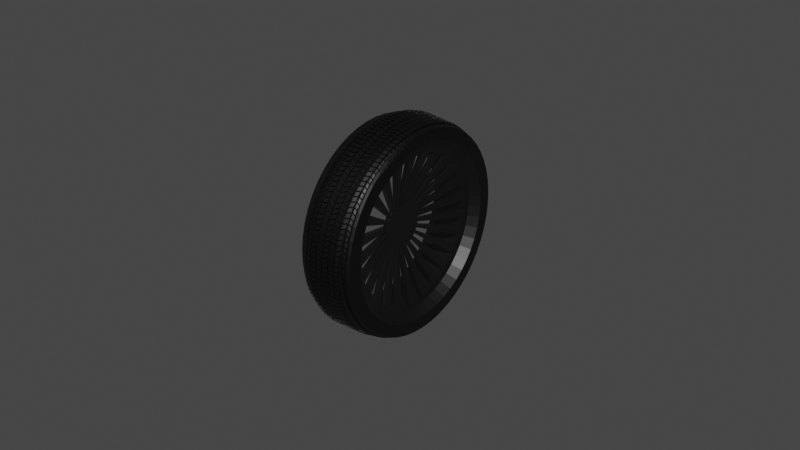 # Source: wheelBlackEdition.blend  (saved by Blender 3.5.10; exported with 4.5.12 LTS)
import bpy
from mathutils import Matrix  # noqa: F401  (used for matrix-valued properties, if any)

bpy.ops.wm.read_factory_settings(use_empty=True)
scene = bpy.context.scene
scene.name = 'Scene'

# ---- collections
col_collection = bpy.data.collections.new('Collection'); scene.collection.children.link(col_collection)

# ---- materials (node trees are filled in below, after node groups)
mat_material = bpy.data.materials.new('Material')
mat_material.alpha_threshold = 0.0
mat_material.use_transparent_shadow = False
mat_material.roughness = 0.5
mat_material.line_color = (0.0, 0.0, 0.0, 1.0)
mat_material_001 = bpy.data.materials.new('Material.001')
mat_material_001.use_transparent_shadow = False

# ---- node groups
ng_auto_smooth = bpy.data.node_groups.new('Auto Smooth', 'GeometryNodeTree')
_s = ng_auto_smooth.interface.new_socket(name='Geometry', in_out='OUTPUT', socket_type='NodeSocketGeometry')
_s = ng_auto_smooth.interface.new_socket(name='Geometry', in_out='INPUT', socket_type='NodeSocketGeometry')
_s = ng_auto_smooth.interface.new_socket(name='Angle', in_out='INPUT', socket_type='NodeSocketFloat')
_s.subtype = 'ANGLE'
_s.min_value = 0.0
_s.max_value = 3.142
ng_auto_smooth.is_modifier = True
_N = ng_auto_smooth.nodes; _L = ng_auto_smooth.links
n0 = _N.new('NodeGroupOutput'); n0.name = 'Group Output'; n0.location = (480, -100)
n1 = _N.new('NodeGroupInput'); n1.name = 'Group Input'; n1.location = (-420, -300)
n2 = _N.new('NodeGroupInput'); n2.name = 'Group Input.001'; n2.location = (-60, -100)
n3 = _N.new('GeometryNodeSetShadeSmooth'); n3.name = 'Set Shade Smooth'; n3.location = (120, -100)
n3.domain = 'EDGE'
n4 = _N.new('GeometryNodeSetShadeSmooth'); n4.name = 'Set Shade Smooth.001'; n4.location = (300, -100)
n5 = _N.new('GeometryNodeInputMeshEdgeAngle'); n5.name = 'Edge Angle'; n5.location = (-420, -220)
n6 = _N.new('GeometryNodeInputEdgeSmooth'); n6.name = 'Is Edge Smooth'; n6.location = (-60, -160)
n7 = _N.new('GeometryNodeInputShadeSmooth'); n7.name = 'Is Face Smooth'; n7.location = (-240, -340)
n8 = _N.new('FunctionNodeBooleanMath'); n8.name = 'Boolean Math'; n8.location = (-60, -220)
n9 = _N.new('FunctionNodeCompare'); n9.name = 'Compare'; n9.location = (-240, -180)
n9.operation = 'LESS_EQUAL'
_L.new(n5.outputs[0], n9.inputs[0])
_L.new(n4.outputs[0], n0.inputs[0])
_L.new(n1.outputs[1], n9.inputs[1])
_L.new(n9.outputs[0], n8.inputs[0])
_L.new(n7.outputs[0], n8.inputs[1])
_L.new(n2.outputs[0], n3.inputs[0])
_L.new(n6.outputs[0], n3.inputs[1])
_L.new(n3.outputs[0], n4.inputs[0])
_L.new(n8.outputs[0], n3.inputs[2])
n0.is_active_output = True

# ---- material node trees
mat_material.use_nodes = True; mat_material.node_tree.nodes.clear()
_N = mat_material.node_tree.nodes; _L = mat_material.node_tree.links
n0 = _N.new('ShaderNodeOutputMaterial'); n0.name = 'Material Output'; n0.location = (300, 300)
n1 = _N.new('ShaderNodeBsdfPrincipled'); n1.name = 'Principled BSDF'; n1.location = (10, 300)
n1.distribution = 'GGX'
n1.subsurface_method = 'RANDOM_WALK_SKIN'
n1.inputs[0].default_value = (0.0, 0.0, 0.0, 1.0)
n1.inputs[3].default_value = 1.45
n1.inputs[27].default_value = (0.0, 0.0, 0.0, 1.0)
n1.inputs[28].default_value = 1.0
_L.new(n1.outputs[0], n0.inputs[0])
n0.is_active_output = True
mat_material_001.use_nodes = True; mat_material_001.node_tree.nodes.clear()
_N = mat_material_001.node_tree.nodes; _L = mat_material_001.node_tree.links
n0 = _N.new('ShaderNodeBsdfPrincipled'); n0.name = 'Principled BSDF'; n0.location = (10, 300)
n0.distribution = 'GGX'
n0.subsurface_method = 'RANDOM_WALK_SKIN'
n0.inputs[0].default_value = (0.03105, 0.03105, 0.03105, 1.0)
n0.inputs[1].default_value = 1.0
n0.inputs[2].default_value = 0.4457
n0.inputs[3].default_value = 1.45
n0.inputs[13].default_value = 0.1929
n0.inputs[27].default_value = (0.003086, 0.002962, 0.002962, 1.0)
n0.inputs[28].default_value = 1.0
n1 = _N.new('ShaderNodeOutputMaterial'); n1.name = 'Material Output'; n1.location = (300, 300)
_L.new(n0.outputs[0], n1.inputs[0])
n1.is_active_output = True

# ---- world
world_world = bpy.data.worlds.new('World'); scene.world = world_world
world_world.use_nodes = True; world_world.node_tree.nodes.clear()
_N = world_world.node_tree.nodes; _L = world_world.node_tree.links
n0 = _N.new('ShaderNodeOutputWorld'); n0.name = 'World Output'; n0.location = (300, 300)
n1 = _N.new('ShaderNodeBackground'); n1.name = 'Background'; n1.location = (10, 300)
n1.inputs[0].default_value = (0.05088, 0.05088, 0.05088, 1.0)
_L.new(n1.outputs[0], n0.inputs[0])
n0.is_active_output = True
world_world.color = (0.05088, 0.05088, 0.05088)
world_world.use_sun_shadow = False
world_world.sun_shadow_jitter_overblur = 0.0

# ---- meshes
me_cube = bpy.data.meshes.new('Cube')
me_cube.from_pydata([(2.788, 0.4424, 0.9611), (2.788, 0.08557, 0.9611), (0.09158, 0.08557, 1.0), (0.09158, 0.4424, 1.0), (0.6885, 0.1546, 1.0), (0.8406, 0.1546, 1.0), (0.8406, -0.2016, 1.0), (0.6885, -0.2016, 1.0), (2.038, 0.1546, 0.99), (2.188, 0.1546, 0.9859), (2.188, -0.2016, 0.9859), (2.038, -0.2016, 0.99), (1.639, 0.2904, 1.0), (1.24, 0.2904, 1.0), (1.24, -0.06585, 1.0), (1.639, -0.06585, 1.0), (1.506, 0.2904, 1.0), (1.373, 0.2904, 1.0), (1.373, -0.06585, 1.0), (1.506, -0.06585, 1.0)], [], [(13, 5, 6, 14), (4, 7, 2, 3), (0, 1, 10, 9), (8, 12, 15, 11), (17, 13, 14, 18), (12, 16, 19, 15)])
_uv = me_cube.uv_layers.new(name='UVMap')
_uv.uv.foreach_set('vector', [0.6968, 0.5, 0.7153, 0.5, 0.7153, 0.75, 0.6968, 0.75, 0.7223, 0.5, 0.7223, 0.75, 0.75, 0.75, 0.75, 0.5, 0.625, 0.5, 0.625, 0.75, 0.6528, 0.75, 0.6528, 0.5, 0.6598, 0.5, 0.6783, 0.5, 0.6783, 0.75, 0.6598, 0.75, 0.6906, 0.5, 0.6968, 0.5, 0.6968, 0.75, 0.6906, 0.75, 0.6783, 0.5, 0.6844, 0.5, 0.6844, 0.75, 0.6783, 0.75])
me_cube.materials.append(mat_material)
me_cube.use_mirror_vertex_groups = False
me_cube.update()
me_cube.normals_split_custom_set([tuple(v) for v in zip(*[iter([-1.048e-07, 0.0, 1.0, -1.048e-07, 0.0, 1.0, -1.048e-07, 0.0, 1.0, -1.048e-07, 0.0, 1.0, 0.0, 0.0, -1.0, 0.0, 0.0, -1.0, 0.0, 0.0, -1.0, 0.0, 0.0, -1.0, -0.04139, 0.0, -0.9991, -0.04139, 0.0, -0.9991, -0.04139, 0.0, -0.9991, -0.04139, 0.0, -0.9991, 0.02505, 0.0, 0.9997, 0.02505, 0.0, 0.9997, 0.02505, 0.0, 0.9997, 0.02505, 0.0, 0.9997, 0.0, 0.0, 1.0, 0.0, 0.0, 1.0, 0.0, 0.0, 1.0, 0.0, 0.0, 1.0, 0.0, 0.0, 1.0, 0.0, 0.0, 1.0, 0.0, 0.0, 1.0, 0.0, 0.0, 1.0])] * 3)])
me_circle = bpy.data.meshes.new('Circle')
me_circle.from_pydata([(0.05925, 0.9983, 0.32), (-0.06633, 0.9979, 0.32), (-0.1909, 0.9817, 0.32), (-0.3124, 0.9501, 0.32), (-0.429, 0.9035, 0.32), (-0.5389, 0.8426, 0.32), (-0.6402, 0.7685, 0.32), (-0.7315, 0.6822, 0.32), (-0.8112, 0.5852, 0.32), (-0.8781, 0.4789, 0.32), (-0.9312, 0.3651, 0.32), (-0.9696, 0.2455, 0.32), (-0.9927, 0.1221, 0.32), (-1.0, -0.003255, 0.32), (-0.9919, -0.1286, 0.32), (-0.968, -0.2518, 0.32), (-0.9287, -0.3711, 0.32), (-0.8749, -0.4846, 0.32), (-0.8073, -0.5904, 0.32), (-0.7269, -0.6869, 0.32), (-0.635, -0.7726, 0.32), (-0.5332, -0.846, 0.32), (-0.423, -0.9062, 0.32), (-0.306, -0.952, 0.32), (-0.1843, -0.9828, 0.32), (-0.05966, -0.9981, 0.32), (0.06592, -0.9977, 0.32), (0.1905, -0.9816, 0.32), (0.312, -0.9499, 0.32), (0.4286, -0.9033, 0.32), (0.5384, -0.8424, 0.32), (0.6398, -0.7683, 0.32), (0.731, -0.682, 0.32), (0.8108, -0.585, 0.32), (0.8777, -0.4787, 0.32), (0.9308, -0.3649, 0.32), (0.9692, -0.2454, 0.32), (0.9923, -0.1219, 0.32), (0.9998, 0.003436, 0.32), (0.9915, 0.1287, 0.32), (0.9675, 0.252, 0.32), (0.9283, 0.3713, 0.32), (0.8745, 0.4848, 0.32), (0.8068, 0.5906, 0.32), (0.7265, 0.6871, 0.32), (0.6346, 0.7727, 0.32), (0.5328, 0.8462, 0.32), (0.4225, 0.9063, 0.32), (0.3056, 0.9522, 0.32), (0.1839, 0.983, 0.32), (0.0579, 0.9279, 0.2089), (-0.05796, 0.9275, 0.2089), (-0.1729, 0.9126, 0.2089), (-0.285, 0.8834, 0.2089), (-0.3926, 0.8404, 0.2089), (-0.4939, 0.7842, 0.2089), (-0.5874, 0.7158, 0.2089), (-0.6716, 0.6362, 0.2089), (-0.7452, 0.5467, 0.2089), (-0.8069, 0.4487, 0.2089), (-0.8559, 0.3437, 0.2089), (-0.8913, 0.2333, 0.2089), (-0.9127, 0.1195, 0.2089), (-0.9195, 0.003809, 0.2089), (-0.9119, -0.1118, 0.2089), (-0.8898, -0.2255, 0.2089), (-0.8536, -0.3356, 0.2089), (-0.8039, -0.4403, 0.2089), (-0.7415, -0.5379, 0.2089), (-0.6674, -0.6269, 0.2089), (-0.5827, -0.7059, 0.2089), (-0.4887, -0.7737, 0.2089), (-0.387, -0.8292, 0.2089), (-0.2791, -0.8715, 0.2089), (-0.1668, -0.8999, 0.2089), (-0.0518, -0.9141, 0.2089), (0.06406, -0.9137, 0.2089), (0.179, -0.8988, 0.2089), (0.2911, -0.8696, 0.2089), (0.3987, -0.8266, 0.2089), (0.5, -0.7704, 0.2089), (0.5935, -0.702, 0.2089), (0.6777, -0.6224, 0.2089), (0.7513, -0.5329, 0.2089), (0.813, -0.4349, 0.2089), (0.862, -0.3299, 0.2089), (0.8974, -0.2196, 0.2089), (0.9188, -0.1057, 0.2089), (0.9256, 0.009981, 0.2089), (0.918, 0.1256, 0.2089), (0.8959, 0.2393, 0.2089), (0.8597, 0.3494, 0.2089), (0.81, 0.4541, 0.2089), (0.7476, 0.5517, 0.2089), (0.6735, 0.6407, 0.2089), (0.5888, 0.7197, 0.2089), (0.4948, 0.7875, 0.2089), (0.3931, 0.843, 0.2089), (0.2852, 0.8853, 0.2089), (0.1729, 0.9137, 0.2089), (0.05366, 0.8567, 0.2089), (-0.05325, 0.8564, 0.2089), (-0.1593, 0.8426, 0.2089), (-0.2627, 0.8157, 0.2089), (-0.362, 0.776, 0.2089), (-0.4555, 0.7242, 0.2089), (-0.5418, 0.661, 0.2089), (-0.6195, 0.5876, 0.2089), (-0.6874, 0.505, 0.2089), (-0.7444, 0.4145, 0.2089), (-0.7896, 0.3176, 0.2089), (-0.8223, 0.2159, 0.2089), (-0.8419, 0.1108, 0.2089), (-0.8483, 0.004047, 0.2089), (-0.8412, -0.1026, 0.2089), (-0.8208, -0.2076, 0.2089), (-0.7875, -0.3092, 0.2089), (-0.7416, -0.4057, 0.2089), (-0.684, -0.4958, 0.2089), (-0.6156, -0.578, 0.2089), (-0.5374, -0.6509, 0.2089), (-0.4507, -0.7134, 0.2089), (-0.3569, -0.7646, 0.2089), (-0.2573, -0.8037, 0.2089), (-0.1537, -0.8299, 0.2089), (-0.04757, -0.8429, 0.2089), (0.05934, -0.8426, 0.2089), (0.1654, -0.8288, 0.2089), (0.2688, -0.8019, 0.2089), (0.3681, -0.7622, 0.2089), (0.4616, -0.7104, 0.2089), (0.5479, -0.6473, 0.2089), (0.6256, -0.5738, 0.2089), (0.6935, -0.4912, 0.2089), (0.7505, -0.4007, 0.2089), (0.7956, -0.3039, 0.2089), (0.8283, -0.2021, 0.2089), (0.848, -0.09698, 0.2089), (0.8544, 0.009743, 0.2089), (0.8473, 0.1164, 0.2089), (0.8269, 0.2214, 0.2089), (0.7936, 0.3229, 0.2089), (0.7477, 0.4195, 0.2089), (0.6901, 0.5096, 0.2089), (0.6217, 0.5918, 0.2089), (0.5435, 0.6647, 0.2089), (0.4568, 0.7272, 0.2089), (0.363, 0.7784, 0.2089), (0.2634, 0.8174, 0.2089), (0.1598, 0.8437, 0.2089), (0.05925, 0.9983, -0.3173), (-0.06633, 0.9979, -0.3173), (-0.1909, 0.9817, -0.3173), (-0.3124, 0.9501, -0.3173), (-0.429, 0.9035, -0.3173), (-0.5389, 0.8426, -0.3173), (-0.6402, 0.7685, -0.3173), (-0.7315, 0.6822, -0.3173), (-0.8112, 0.5852, -0.3173), (-0.8781, 0.4789, -0.3173), (-0.9312, 0.3651, -0.3173), (-0.9696, 0.2455, -0.3173), (-0.9927, 0.1221, -0.3173), (-1.0, -0.003255, -0.3173), (-0.9919, -0.1286, -0.3173), (-0.968, -0.2518, -0.3173), (-0.9287, -0.3711, -0.3173), (-0.8749, -0.4846, -0.3173), (-0.8073, -0.5904, -0.3173), (-0.7269, -0.6869, -0.3173), (-0.635, -0.7726, -0.3173), (-0.5332, -0.846, -0.3173), (-0.423, -0.9062, -0.3173), (-0.306, -0.952, -0.3173), (-0.1843, -0.9828, -0.3173), (-0.05966, -0.9981, -0.3173), (0.06592, -0.9977, -0.3173), (0.1905, -0.9816, -0.3173), (0.312, -0.9499, -0.3173), (0.4286, -0.9033, -0.3173), (0.5384, -0.8424, -0.3173), (0.6398, -0.7683, -0.3173), (0.731, -0.682, -0.3173), (0.8108, -0.585, -0.3173), (0.8777, -0.4787, -0.3173), (0.9308, -0.3649, -0.3173), (0.9692, -0.2454, -0.3173), (0.9923, -0.1219, -0.3173), (0.9998, 0.003436, -0.3173), (0.9915, 0.1287, -0.3173), (0.9675, 0.252, -0.3173), (0.9283, 0.3713, -0.3173), (0.8745, 0.4848, -0.3173), (0.8068, 0.5906, -0.3173), (0.7265, 0.6871, -0.3173), (0.6346, 0.7727, -0.3173), (0.5328, 0.8462, -0.3173), (0.4225, 0.9063, -0.3173), (0.3056, 0.9522, -0.3173), (0.1839, 0.983, -0.3173), (0.0579, 0.9279, -0.2063), (-0.05796, 0.9275, -0.2063), (-0.1729, 0.9126, -0.2063), (-0.285, 0.8834, -0.2063), (-0.3926, 0.8404, -0.2063), (-0.4939, 0.7842, -0.2063), (-0.5874, 0.7158, -0.2063), (-0.6716, 0.6362, -0.2063), (-0.7452, 0.5467, -0.2063), (-0.8069, 0.4487, -0.2063), (-0.8559, 0.3437, -0.2063), (-0.8913, 0.2333, -0.2063), (-0.9127, 0.1195, -0.2063), (-0.9195, 0.003809, -0.2063), (-0.9119, -0.1118, -0.2063), (-0.8898, -0.2255, -0.2063), (-0.8536, -0.3356, -0.2063), (-0.8039, -0.4403, -0.2063), (-0.7415, -0.5379, -0.2063), (-0.6674, -0.6269, -0.2063), (-0.5827, -0.7059, -0.2063), (-0.4887, -0.7737, -0.2063), (-0.387, -0.8292, -0.2063), (-0.2791, -0.8715, -0.2063), (-0.1668, -0.8999, -0.2063), (-0.0518, -0.9141, -0.2063), (0.06406, -0.9137, -0.2063), (0.179, -0.8988, -0.2063), (0.2911, -0.8696, -0.2063), (0.3987, -0.8266, -0.2063), (0.5, -0.7704, -0.2063), (0.5935, -0.702, -0.2063), (0.6777, -0.6224, -0.2063), (0.7513, -0.5329, -0.2063), (0.813, -0.4349, -0.2063), (0.862, -0.3299, -0.2063), (0.8974, -0.2196, -0.2063), (0.9188, -0.1057, -0.2063), (0.9256, 0.009981, -0.2063), (0.918, 0.1256, -0.2063), (0.8959, 0.2393, -0.2063), (0.8597, 0.3494, -0.2063), (0.81, 0.4541, -0.2063), (0.7476, 0.5517, -0.2063), (0.6735, 0.6407, -0.2063), (0.5888, 0.7197, -0.2063), (0.4948, 0.7875, -0.2063), (0.3931, 0.843, -0.2063), (0.2852, 0.8853, -0.2063), (0.1729, 0.9137, -0.2063), (0.05366, 0.8567, -0.2063), (-0.05325, 0.8564, -0.2063), (-0.1593, 0.8426, -0.2063), (-0.2627, 0.8157, -0.2063), (-0.362, 0.776, -0.2063), (-0.4555, 0.7242, -0.2063), (-0.5418, 0.661, -0.2063), (-0.6195, 0.5876, -0.2063), (-0.6874, 0.505, -0.2063), (-0.7444, 0.4145, -0.2063), (-0.7896, 0.3176, -0.2063), (-0.8223, 0.2159, -0.2063), (-0.8419, 0.1108, -0.2063), (-0.8483, 0.004047, -0.2063), (-0.8412, -0.1026, -0.2063), (-0.8208, -0.2076, -0.2063), (-0.7875, -0.3092, -0.2063), (-0.7416, -0.4057, -0.2063), (-0.684, -0.4958, -0.2063), (-0.6156, -0.578, -0.2063), (-0.5374, -0.6509, -0.2063), (-0.4507, -0.7134, -0.2063), (-0.3569, -0.7646, -0.2063), (-0.2573, -0.8037, -0.2063), (-0.1537, -0.8299, -0.2063), (-0.04757, -0.8429, -0.2063), (0.05934, -0.8426, -0.2063), (0.1654, -0.8288, -0.2063), (0.2688, -0.8019, -0.2063), (0.3681, -0.7622, -0.2063), (0.4616, -0.7104, -0.2063), (0.5479, -0.6473, -0.2063), (0.6256, -0.5738, -0.2063), (0.6935, -0.4912, -0.2063), (0.7505, -0.4007, -0.2063), (0.7956, -0.3039, -0.2063), (0.8283, -0.2021, -0.2063), (0.848, -0.09698, -0.2063), (0.8544, 0.009743, -0.2063), (0.8473, 0.1164, -0.2063), (0.8269, 0.2214, -0.2063), (0.7936, 0.3229, -0.2063), (0.7477, 0.4195, -0.2063), (0.6901, 0.5096, -0.2063), (0.6217, 0.5918, -0.2063), (0.5435, 0.6647, -0.2063), (0.4568, 0.7272, -0.2063), (0.363, 0.7784, -0.2063), (0.2634, 0.8174, -0.2063), (0.1598, 0.8437, -0.2063), (0.01857, 0.2657, 0.02835), (-0.01421, 0.2656, 0.02835), (-0.04628, 0.2614, 0.02835), (-0.0779, 0.2532, 0.02835), (-0.1081, 0.2411, 0.02835), (-0.1365, 0.2254, 0.02835), (-0.1629, 0.2061, 0.02835), (-0.1865, 0.1838, 0.02835), (-0.2072, 0.1587, 0.02835), (-0.2245, 0.1311, 0.02835), (-0.2383, 0.1016, 0.02835), (-0.2483, 0.07064, 0.02835), (-0.2543, 0.03864, 0.02835), (-0.2562, 0.00614, 0.02835), (-0.2541, -0.02635, 0.02835), (-0.2479, -0.05831, 0.02835), (-0.2377, -0.08925, 0.02835), (-0.2238, -0.1187, 0.02835), (-0.2063, -0.1461, 0.02835), (-0.1854, -0.1711, 0.02835), (-0.1616, -0.1934, 0.02835), (-0.1352, -0.2124, 0.02835), (-0.1067, -0.228, 0.02835), (-0.07636, -0.2399, 0.02835), (-0.0448, -0.2479, 0.02835), (-0.01248, -0.2519, 0.02835), (0.02008, -0.2518, 0.02835), (0.05237, -0.2476, 0.02835), (0.08388, -0.2395, 0.02835), (0.1141, -0.2274, 0.02835), (0.1426, -0.2116, 0.02835), (0.1689, -0.1924, 0.02835), (0.1926, -0.17, 0.02835), (0.2132, -0.1449, 0.02835), (0.2306, -0.1173, 0.02835), (0.2444, -0.08785, 0.02835), (0.2544, -0.05685, 0.02835), (0.2604, -0.02463, 0.02835), (0.2623, 0.00765, 0.02835), (0.2602, 0.04014, 0.02835), (0.254, 0.07211, 0.02835), (0.2438, 0.103, 0.02835), (0.2299, 0.1325, 0.02835), (0.2124, 0.1599, 0.02835), (0.1915, 0.1849, 0.02835), (0.1677, 0.2071, 0.02835), (0.1413, 0.2262, 0.02835), (0.1128, 0.2418, 0.02835), (0.08245, 0.2537, 0.02835), (0.05089, 0.2617, 0.02835)], [], [(13, 63, 62, 12), (40, 90, 89, 39), (27, 77, 76, 26), (14, 64, 63, 13), (41, 91, 90, 40), (1, 51, 50, 0), (28, 78, 77, 27), (15, 65, 64, 14), (42, 92, 91, 41), (2, 52, 51, 1), (29, 79, 78, 28), (16, 66, 65, 15), (43, 93, 92, 42), (3, 53, 52, 2), (30, 80, 79, 29), (17, 67, 66, 16), (44, 94, 93, 43), (4, 54, 53, 3), (31, 81, 80, 30), (18, 68, 67, 17), (45, 95, 94, 44), (5, 55, 54, 4), (32, 82, 81, 31), (19, 69, 68, 18), (46, 96, 95, 45), (6, 56, 55, 5), (33, 83, 82, 32), (20, 70, 69, 19), (47, 97, 96, 46), (7, 57, 56, 6), (34, 84, 83, 33), (21, 71, 70, 20), (48, 98, 97, 47), (8, 58, 57, 7), (35, 85, 84, 34), (22, 72, 71, 21), (49, 99, 98, 48), (9, 59, 58, 8), (36, 86, 85, 35), (23, 73, 72, 22), (0, 50, 99, 49), (10, 60, 59, 9), (37, 87, 86, 36), (24, 74, 73, 23), (11, 61, 60, 10), (38, 88, 87, 37), (25, 75, 74, 24), (12, 62, 61, 11), (39, 89, 88, 38), (26, 76, 75, 25), (80, 130, 129, 79), (67, 117, 116, 66), (94, 144, 143, 93), (54, 104, 103, 53), (81, 131, 130, 80), (68, 118, 117, 67), (95, 145, 144, 94), (55, 105, 104, 54), (82, 132, 131, 81), (69, 119, 118, 68), (96, 146, 145, 95), (56, 106, 105, 55), (83, 133, 132, 82), (70, 120, 119, 69), (97, 147, 146, 96), (57, 107, 106, 56), (84, 134, 133, 83), (71, 121, 120, 70), (98, 148, 147, 97), (58, 108, 107, 57), (85, 135, 134, 84), (72, 122, 121, 71), (99, 149, 148, 98), (59, 109, 108, 58), (86, 136, 135, 85), (73, 123, 122, 72), (50, 100, 149, 99), (60, 110, 109, 59), (87, 137, 136, 86), (74, 124, 123, 73), (61, 111, 110, 60), (88, 138, 137, 87), (75, 125, 124, 74), (62, 112, 111, 61), (89, 139, 138, 88), (76, 126, 125, 75), (63, 113, 112, 62), (90, 140, 139, 89), (77, 127, 126, 76), (64, 114, 113, 63), (91, 141, 140, 90), (51, 101, 100, 50), (78, 128, 127, 77), (65, 115, 114, 64), (92, 142, 141, 91), (52, 102, 101, 51), (79, 129, 128, 78), (66, 116, 115, 65), (93, 143, 142, 92), (53, 103, 102, 52), (163, 162, 212, 213), (190, 189, 239, 240), (177, 176, 226, 227), (164, 163, 213, 214), (191, 190, 240, 241), (151, 150, 200, 201), (178, 177, 227, 228), (165, 164, 214, 215), (192, 191, 241, 242), (152, 151, 201, 202), (179, 178, 228, 229), (166, 165, 215, 216), (193, 192, 242, 243), (153, 152, 202, 203), (180, 179, 229, 230), (167, 166, 216, 217), (194, 193, 243, 244), (154, 153, 203, 204), (181, 180, 230, 231), (168, 167, 217, 218), (195, 194, 244, 245), (155, 154, 204, 205), (182, 181, 231, 232), (169, 168, 218, 219), (196, 195, 245, 246), (156, 155, 205, 206), (183, 182, 232, 233), (170, 169, 219, 220), (197, 196, 246, 247), (157, 156, 206, 207), (184, 183, 233, 234), (171, 170, 220, 221), (198, 197, 247, 248), (158, 157, 207, 208), (185, 184, 234, 235), (172, 171, 221, 222), (199, 198, 248, 249), (159, 158, 208, 209), (186, 185, 235, 236), (173, 172, 222, 223), (150, 199, 249, 200), (160, 159, 209, 210), (187, 186, 236, 237), (174, 173, 223, 224), (161, 160, 210, 211), (188, 187, 237, 238), (175, 174, 224, 225), (162, 161, 211, 212), (189, 188, 238, 239), (176, 175, 225, 226), (230, 229, 279, 280), (217, 216, 266, 267), (244, 243, 293, 294), (204, 203, 253, 254), (231, 230, 280, 281), (218, 217, 267, 268), (245, 244, 294, 295), (205, 204, 254, 255), (232, 231, 281, 282), (219, 218, 268, 269), (246, 245, 295, 296), (206, 205, 255, 256), (233, 232, 282, 283), (220, 219, 269, 270), (247, 246, 296, 297), (207, 206, 256, 257), (234, 233, 283, 284), (221, 220, 270, 271), (248, 247, 297, 298), (208, 207, 257, 258), (235, 234, 284, 285), (222, 221, 271, 272), (249, 248, 298, 299), (209, 208, 258, 259), (236, 235, 285, 286), (223, 222, 272, 273), (200, 249, 299, 250), (210, 209, 259, 260), (237, 236, 286, 287), (224, 223, 273, 274), (211, 210, 260, 261), (238, 237, 287, 288), (225, 224, 274, 275), (212, 211, 261, 262), (239, 238, 288, 289), (226, 225, 275, 276), (213, 212, 262, 263), (240, 239, 289, 290), (227, 226, 276, 277), (214, 213, 263, 264), (241, 240, 290, 291), (201, 200, 250, 251), (228, 227, 277, 278), (215, 214, 264, 265), (242, 241, 291, 292), (202, 201, 251, 252), (229, 228, 278, 279), (216, 215, 265, 266), (243, 242, 292, 293), (203, 202, 252, 253), (72, 222, 221, 71), (71, 221, 220, 70), (70, 220, 219, 69), (69, 219, 218, 68), (68, 218, 217, 67), (67, 217, 216, 66), (66, 216, 215, 65), (65, 215, 214, 64), (64, 214, 213, 63), (63, 213, 212, 62), (62, 212, 211, 61), (61, 211, 210, 60), (60, 210, 209, 59), (59, 209, 208, 58), (58, 208, 207, 57), (57, 207, 206, 56), (56, 206, 205, 55), (55, 205, 204, 54), (54, 204, 203, 53), (53, 203, 202, 52), (52, 202, 201, 51), (51, 201, 200, 50), (50, 200, 249, 99), (99, 249, 248, 98), (98, 248, 247, 97), (97, 247, 246, 96), (96, 246, 245, 95), (95, 245, 244, 94), (73, 223, 222, 72), (74, 224, 223, 73), (75, 225, 224, 74), (76, 226, 225, 75), (77, 227, 226, 76), (78, 228, 227, 77), (79, 229, 228, 78), (80, 230, 229, 79), (81, 231, 230, 80), (82, 232, 231, 81), (83, 233, 232, 82), (84, 234, 233, 83), (85, 235, 234, 84), (86, 236, 235, 85), (87, 237, 236, 86), (88, 238, 237, 87), (89, 239, 238, 88), (90, 240, 239, 89), (91, 241, 240, 90), (92, 242, 241, 91), (93, 243, 242, 92), (94, 244, 243, 93), (138, 338, 337, 137), (140, 340, 339, 139), (144, 344, 343, 143), (146, 346, 345, 145), (100, 300, 349, 149), (102, 302, 301, 101), (106, 306, 305, 105), (108, 308, 307, 107), (112, 312, 311, 111), (114, 314, 313, 113), (118, 318, 317, 117), (120, 320, 319, 119), (124, 324, 323, 123), (126, 326, 325, 125), (130, 330, 329, 129), (132, 332, 331, 131), (128, 328, 327, 127), (134, 334, 333, 133), (136, 336, 335, 135), (142, 342, 341, 141), (148, 348, 347, 147), (104, 304, 303, 103), (110, 310, 309, 109), (116, 316, 315, 115), (122, 322, 321, 121), (300, 301, 302, 303, 304, 305, 306, 307, 308, 309, 310, 311, 312, 313, 314, 315, 316, 317, 318, 319, 320, 321, 322, 323, 324, 325, 326, 327, 328, 329, 330, 331, 332, 333, 334, 335, 336, 337, 338, 339, 340, 341, 342, 343, 344, 345, 346, 347, 348, 349)])
_uv = me_circle.uv_layers.new(name='UVMap')
_uv.uv.foreach_set('vector', [0.0, 0.0, 0.0, 0.0, 0.0, 0.0, 0.0, 0.0, 0.0, 0.0, 0.0, 0.0, 0.0, 0.0, 0.0, 0.0, 0.0, 0.0, 0.0, 0.0, 0.0, 0.0, 0.0, 0.0, 0.0, 0.0, 0.0, 0.0, 0.0, 0.0, 0.0, 0.0, 0.0, 0.0, 0.0, 0.0, 0.0, 0.0, 0.0, 0.0, 0.0, 0.0, 0.0, 0.0, 0.0, 0.0, 0.0, 0.0, 0.0, 0.0, 0.0, 0.0, 0.0, 0.0, 0.0, 0.0, 0.0, 0.0, 0.0, 0.0, 0.0, 0.0, 0.0, 0.0, 0.0, 0.0, 0.0, 0.0, 0.0, 0.0, 0.0, 0.0, 0.0, 0.0, 0.0, 0.0, 0.0, 0.0, 0.0, 0.0, 0.0, 0.0, 0.0, 0.0, 0.0, 0.0, 0.0, 0.0, 0.0, 0.0, 0.0, 0.0, 0.0, 0.0, 0.0, 0.0, 0.0, 0.0, 0.0, 0.0, 0.0, 0.0, 0.0, 0.0, 0.0, 0.0, 0.0, 0.0, 0.0, 0.0, 0.0, 0.0, 0.0, 0.0, 0.0, 0.0, 0.0, 0.0, 0.0, 0.0, 0.0, 0.0, 0.0, 0.0, 0.0, 0.0, 0.0, 0.0, 0.0, 0.0, 0.0, 0.0, 0.0, 0.0, 0.0, 0.0, 0.0, 0.0, 0.0, 0.0, 0.0, 0.0, 0.0, 0.0, 0.0, 0.0, 0.0, 0.0, 0.0, 0.0, 0.0, 0.0, 0.0, 0.0, 0.0, 0.0, 0.0, 0.0, 0.0, 0.0, 0.0, 0.0, 0.0, 0.0, 0.0, 0.0, 0.0, 0.0, 0.0, 0.0, 0.0, 0.0, 0.0, 0.0, 0.0, 0.0, 0.0, 0.0, 0.0, 0.0, 0.0, 0.0, 0.0, 0.0, 0.0, 0.0, 0.0, 0.0, 0.0, 0.0, 0.0, 0.0, 0.0, 0.0, 0.0, 0.0, 0.0, 0.0, 0.0, 0.0, 0.0, 0.0, 0.0, 0.0, 0.0, 0.0, 0.0, 0.0, 0.0, 0.0, 0.0, 0.0, 0.0, 0.0, 0.0, 0.0, 0.0, 0.0, 0.0, 0.0, 0.0, 0.0, 0.0, 0.0, 0.0, 0.0, 0.0, 0.0, 0.0, 0.0, 0.0, 0.0, 0.0, 0.0, 0.0, 0.0, 0.0, 0.0, 0.0, 0.0, 0.0, 0.0, 0.0, 0.0, 0.0, 0.0, 0.0, 0.0, 0.0, 0.0, 0.0, 0.0, 0.0, 0.0, 0.0, 0.0, 0.0, 0.0, 0.0, 0.0, 0.0, 0.0, 0.0, 0.0, 0.0, 0.0, 0.0, 0.0, 0.0, 0.0, 0.0, 0.0, 0.0, 0.0, 0.0, 0.0, 0.0, 0.0, 0.0, 0.0, 0.0, 0.0, 0.0, 0.0, 0.0, 0.0, 0.0, 0.0, 0.0, 0.0, 0.0, 0.0, 0.0, 0.0, 0.0, 0.0, 0.0, 0.0, 0.0, 0.0, 0.0, 0.0, 0.0, 0.0, 0.0, 0.0, 0.0, 0.0, 0.0, 0.0, 0.0, 0.0, 0.0, 0.0, 0.0, 0.0, 0.0, 0.0, 0.0, 0.0, 0.0, 0.0, 0.0, 0.0, 0.0, 0.0, 0.0, 0.0, 0.0, 0.0, 0.0, 0.0, 0.0, 0.0, 0.0, 0.0, 0.0, 0.0, 0.0, 0.0, 0.0, 0.0, 0.0, 0.0, 0.0, 0.0, 0.0, 0.0, 0.0, 0.0, 0.0, 0.0, 0.0, 0.0, 0.0, 0.0, 0.0, 0.0, 0.0, 0.0, 0.0, 0.0, 0.0, 0.0, 0.0, 0.0, 0.0, 0.0, 0.0, 0.0, 0.0, 0.0, 0.0, 0.0, 0.0, 0.0, 0.0, 0.0, 0.0, 0.0, 0.0, 0.0, 0.0, 0.0, 0.0, 0.0, 0.0, 0.0, 0.0, 0.0, 0.0, 0.0, 0.0, 0.0, 0.0, 0.0, 0.0, 0.0, 0.0, 0.0, 0.0, 0.0, 0.0, 0.0, 0.0, 0.0, 0.0, 0.0, 0.0, 0.0, 0.0, 0.0, 0.0, 0.0, 0.0, 0.0, 0.0, 0.0, 0.0, 0.0, 0.0, 0.0, 0.0, 0.0, 0.0, 0.0, 0.0, 0.0, 0.0, 0.0, 0.0, 0.0, 0.0, 0.0, 0.0, 0.0, 0.0, 0.0, 0.0, 0.0, 0.0, 0.0, 0.0, 0.0, 0.0, 0.0, 0.0, 0.0, 0.0, 0.0, 0.0, 0.0, 0.0, 0.0, 0.0, 0.0, 0.0, 0.0, 0.0, 0.0, 0.0, 0.0, 0.0, 0.0, 0.0, 0.0, 0.0, 0.0, 0.0, 0.0, 0.0, 0.0, 0.0, 0.0, 0.0, 0.0, 0.0, 0.0, 0.0, 0.0, 0.0, 0.0, 0.0, 0.0, 0.0, 0.0, 0.0, 0.0, 0.0, 0.0, 0.0, 0.0, 0.0, 0.0, 0.0, 0.0, 0.0, 0.0, 0.0, 0.0, 0.0, 0.0, 0.0, 0.0, 0.0, 0.0, 0.0, 0.0, 0.0, 0.0, 0.0, 0.0, 0.0, 0.0, 0.0, 0.0, 0.0, 0.0, 0.0, 0.0, 0.0, 0.0, 0.0, 0.0, 0.0, 0.0, 0.0, 0.0, 0.0, 0.0, 0.0, 0.0, 0.0, 0.0, 0.0, 0.0, 0.0, 0.0, 0.0, 0.0, 0.0, 0.0, 0.0, 0.0, 0.0, 0.0, 0.0, 0.0, 0.0, 0.0, 0.0, 0.0, 0.0, 0.0, 0.0, 0.0, 0.0, 0.0, 0.0, 0.0, 0.0, 0.0, 0.0, 0.0, 0.0, 0.0, 0.0, 0.0, 0.0, 0.0, 0.0, 0.0, 0.0, 0.0, 0.0, 0.0, 0.0, 0.0, 0.0, 0.0, 0.0, 0.0, 0.0, 0.0, 0.0, 0.0, 0.0, 0.0, 0.0, 0.0, 0.0, 0.0, 0.0, 0.0, 0.0, 0.0, 0.0, 0.0, 0.0, 0.0, 0.0, 0.0, 0.0, 0.0, 0.0, 0.0, 0.0, 0.0, 0.0, 0.0, 0.0, 0.0, 0.0, 0.0, 0.0, 0.0, 0.0, 0.0, 0.0, 0.0, 0.0, 0.0, 0.0, 0.0, 0.0, 0.0, 0.0, 0.0, 0.0, 0.0, 0.0, 0.0, 0.0, 0.0, 0.0, 0.0, 0.0, 0.0, 0.0, 0.0, 0.0, 0.0, 0.0, 0.0, 0.0, 0.0, 0.0, 0.0, 0.0, 0.0, 0.0, 0.0, 0.0, 0.0, 0.0, 0.0, 0.0, 0.0, 0.0, 0.0, 0.0, 0.0, 0.0, 0.0, 0.0, 0.0, 0.0, 0.0, 0.0, 0.0, 0.0, 0.0, 0.0, 0.0, 0.0, 0.0, 0.0, 0.0, 0.0, 0.0, 0.0, 0.0, 0.0, 0.0, 0.0, 0.0, 0.0, 0.0, 0.0, 0.0, 0.0, 0.0, 0.0, 0.0, 0.0, 0.0, 0.0, 0.0, 0.0, 0.0, 0.0, 0.0, 0.0, 0.0, 0.0, 0.0, 0.0, 0.0, 0.0, 0.0, 0.0, 0.0, 0.0, 0.0, 0.0, 0.0, 0.0, 0.0, 0.0, 0.0, 0.0, 0.0, 0.0, 0.0, 0.0, 0.0, 0.0, 0.0, 0.0, 0.0, 0.0, 0.0, 0.0, 0.0, 0.0, 0.0, 0.0, 0.0, 0.0, 0.0, 0.0, 0.0, 0.0, 0.0, 0.0, 0.0, 0.0, 0.0, 0.0, 0.0, 0.0, 0.0, 0.0, 0.0, 0.0, 0.0, 0.0, 0.0, 0.0, 0.0, 0.0, 0.0, 0.0, 0.0, 0.0, 0.0, 0.0, 0.0, 0.0, 0.0, 0.0, 0.0, 0.0, 0.0, 0.0, 0.0, 0.0, 0.0, 0.0, 0.0, 0.0, 0.0, 0.0, 0.0, 0.0, 0.0, 0.0, 0.0, 0.0, 0.0, 0.0, 0.0, 0.0, 0.0, 0.0, 0.0, 0.0, 0.0, 0.0, 0.0, 0.0, 0.0, 0.0, 0.0, 0.0, 0.0, 0.0, 0.0, 0.0, 0.0, 0.0, 0.0, 0.0, 0.0, 0.0, 0.0, 0.0, 0.0, 0.0, 0.0, 0.0, 0.0, 0.0, 0.0, 0.0, 0.0, 0.0, 0.0, 0.0, 0.0, 0.0, 0.0, 0.0, 0.0, 0.0, 0.0, 0.0, 0.0, 0.0, 0.0, 0.0, 0.0, 0.0, 0.0, 0.0, 0.0, 0.0, 0.0, 0.0, 0.0, 0.0, 0.0, 0.0, 0.0, 0.0, 0.0, 0.0, 0.0, 0.0, 0.0, 0.0, 0.0, 0.0, 0.0, 0.0, 0.0, 0.0, 0.0, 0.0, 0.0, 0.0, 0.0, 0.0, 0.0, 0.0, 0.0, 0.0, 0.0, 0.0, 0.0, 0.0, 0.0, 0.0, 0.0, 0.0, 0.0, 0.0, 0.0, 0.0, 0.0, 0.0, 0.0, 0.0, 0.0, 0.0, 0.0, 0.0, 0.0, 0.0, 0.0, 0.0, 0.0, 0.0, 0.0, 0.0, 0.0, 0.0, 0.0, 0.0, 0.0, 0.0, 0.0, 0.0, 0.0, 0.0, 0.0, 0.0, 0.0, 0.0, 0.0, 0.0, 0.0, 0.0, 0.0, 0.0, 0.0, 0.0, 0.0, 0.0, 0.0, 0.0, 0.0, 0.0, 0.0, 0.0, 0.0, 0.0, 0.0, 0.0, 0.0, 0.0, 0.0, 0.0, 0.0, 0.0, 0.0, 0.0, 0.0, 0.0, 0.0, 0.0, 0.0, 0.0, 0.0, 0.0, 0.0, 0.0, 0.0, 0.0, 0.0, 0.0, 0.0, 0.0, 0.0, 0.0, 0.0, 0.0, 0.0, 0.0, 0.0, 0.0, 0.0, 0.0, 0.0, 0.0, 0.0, 0.0, 0.0, 0.0, 0.0, 0.0, 0.0, 0.0, 0.0, 0.0, 0.0, 0.0, 0.0, 0.0, 0.0, 0.0, 0.0, 0.0, 0.0, 0.0, 0.0, 0.0, 0.0, 0.0, 0.0, 0.0, 0.0, 0.0, 0.0, 0.0, 0.0, 0.0, 0.0, 0.0, 0.0, 0.0, 0.0, 0.0, 0.0, 0.0, 0.0, 0.0, 0.0, 0.0, 0.0, 0.0, 0.0, 0.0, 0.0, 0.0, 0.0, 0.0, 0.0, 0.0, 0.0, 0.0, 0.0, 0.0, 0.0, 0.0, 0.0, 0.0, 0.0, 0.0, 0.0, 0.0, 0.0, 0.0, 0.0, 0.0, 0.0, 0.0, 0.0, 0.0, 0.0, 0.0, 0.0, 0.0, 0.0, 0.0, 0.0, 0.0, 0.0, 0.0, 0.0, 0.0, 0.0, 0.0, 0.0, 0.0, 0.0, 0.0, 0.0, 0.0, 0.0, 0.0, 0.0, 0.0, 0.0, 0.0, 0.0, 0.0, 0.0, 0.0, 0.0, 0.0, 0.0, 0.0, 0.0, 0.0, 0.0, 0.0, 0.0, 0.0, 0.0, 0.0, 0.0, 0.0, 0.0, 0.0, 0.0, 0.0, 0.0, 0.0, 0.0, 0.0, 0.0, 0.0, 0.0, 0.0, 0.0, 0.0, 0.0, 0.0, 0.0, 0.0, 0.0, 0.0, 0.0, 0.0, 0.0, 0.0, 0.0, 0.0, 0.0, 0.0, 0.0, 0.0, 0.0, 0.0, 0.0, 0.0, 0.0, 0.0, 0.0, 0.0, 0.0, 0.0, 0.0, 0.0, 0.0, 0.0, 0.0, 0.0, 0.0, 0.0, 0.0, 0.0, 0.0, 0.0, 0.0, 0.0, 0.0, 0.0, 0.0, 0.0, 0.0, 0.0, 0.0, 0.0, 0.0, 0.0, 0.0, 0.0, 0.0, 0.0, 0.0, 0.0, 0.0, 0.0, 0.0, 0.0, 0.0, 0.0, 0.0, 0.0, 0.0, 0.0, 0.0, 0.0, 0.0, 0.0, 0.0, 0.0, 0.0, 0.0, 0.0, 0.0, 0.0, 0.0, 0.0, 0.0, 0.0, 0.0, 0.0, 0.0, 0.0, 0.0, 0.0, 0.0, 0.0, 0.0, 0.0, 0.0, 0.0, 0.0, 0.0, 0.0, 0.0, 0.0, 0.0, 0.0, 0.0, 0.0, 0.0, 0.0, 0.0, 0.0, 0.0, 0.0, 0.0, 0.0, 0.0, 0.0, 0.0, 0.0, 0.0, 0.0, 0.0, 0.0, 0.0, 0.0, 0.0, 0.0, 0.0, 0.0, 0.0, 0.0, 0.0, 0.0, 0.0, 0.0, 0.0, 0.0, 0.0, 0.0, 0.0, 0.0, 0.0, 0.0, 0.0, 0.0, 0.0, 0.0, 0.0, 0.0, 0.0, 0.0, 0.0, 0.0, 0.0, 0.0, 0.0, 0.0, 0.0, 0.0, 0.0, 0.0, 0.0, 0.0, 0.0, 0.0, 0.0, 0.0, 0.0, 0.0, 0.0, 0.0, 0.0, 0.0, 0.0, 0.0, 0.0, 0.0, 0.0, 0.0, 0.0, 0.0, 0.0, 0.0, 0.0, 0.0, 0.0, 0.0, 0.0, 0.0, 0.0, 0.0, 0.0, 0.0, 0.0, 0.0, 0.0, 0.0, 0.0, 0.0, 0.0, 0.0, 0.0, 0.0, 0.0, 0.0, 0.0, 0.0, 0.0, 0.0, 0.0, 0.0, 0.0, 0.0, 0.0, 0.0, 0.0, 0.0, 0.0, 0.0, 0.0, 0.0, 0.0, 0.0, 0.0, 0.0, 0.0, 0.0, 0.0, 0.0, 0.0, 0.0, 0.0, 0.0, 0.0, 0.0, 0.0, 0.0, 0.0, 0.0, 0.0, 0.0, 0.0, 0.0, 0.0, 0.0, 0.0, 0.0, 0.0, 0.0, 0.0, 0.0, 0.0, 0.0, 0.0, 0.0, 0.0, 0.0, 0.0, 0.0, 0.0, 0.0, 0.0, 0.0, 0.0, 0.0, 0.0, 0.0, 0.0, 0.0, 0.0, 0.0, 0.0, 0.0, 0.0, 0.0, 0.0, 0.0, 0.0, 0.0, 0.0, 0.0, 0.0, 0.0, 0.0, 0.0, 0.0, 0.0, 0.0, 0.0, 0.0, 0.0, 0.0, 0.0, 0.0, 0.0, 0.0, 0.0, 0.0, 0.0, 0.0, 0.0, 0.0, 0.0, 0.0, 0.0, 0.0, 0.0, 0.0, 0.0, 0.0, 0.0, 0.0, 0.0, 0.0, 0.0, 0.0, 0.0, 0.0, 0.0, 0.0, 0.0, 0.0, 0.0, 0.0, 0.0, 0.0, 0.0, 0.0, 0.0, 0.0, 0.0, 0.0, 0.0, 0.0, 0.0, 0.0, 0.0, 0.0, 0.0, 0.0, 0.0, 0.0, 0.0, 0.0, 0.0, 0.0, 0.0, 0.0, 0.0, 0.0, 0.0, 0.0, 0.0, 0.0, 0.0, 0.0, 0.0, 0.0, 0.0, 0.0, 0.0, 0.0, 0.0, 0.0, 0.0, 0.0, 0.0, 0.0, 0.0, 0.0, 0.0, 0.0, 0.0, 0.0, 0.0, 0.0, 0.0, 0.0, 0.0, 0.0, 0.0, 0.0, 0.0, 0.0, 0.0, 0.0, 0.0, 0.0, 0.0, 0.0, 0.0, 0.0, 0.0, 0.0, 0.0, 0.0, 0.0, 0.0, 0.0, 0.0, 0.0, 0.0, 0.0, 0.0, 0.0, 0.0, 0.0, 0.0, 0.0, 0.0, 0.0, 0.0, 0.0, 0.0, 0.0, 0.0, 0.0, 0.0, 0.0, 0.0, 0.0, 0.0, 0.0, 0.0, 0.0, 0.0, 0.0, 0.0, 0.0, 0.0, 0.0, 0.0, 0.0, 0.0, 0.0, 0.0, 0.0, 0.0, 0.0, 0.0, 0.0, 0.0, 0.0, 0.0, 0.0, 0.0, 0.0, 0.0, 0.0, 0.0, 0.0, 0.0, 0.0, 0.0, 0.0, 0.0, 0.0, 0.0, 0.0, 0.0, 0.0, 0.0, 0.0, 0.0, 0.0, 0.0, 0.0, 0.0, 0.0, 0.0, 0.0, 0.0, 0.0, 0.0, 0.0, 0.0, 0.0, 0.0, 0.0, 0.0, 0.0, 0.0, 0.0, 0.0, 0.0, 0.0, 0.0, 0.0, 0.0, 0.0, 0.0, 0.0, 0.0, 0.0, 0.0, 0.0, 0.0, 0.0, 0.0, 0.0, 0.0, 0.0, 0.0, 0.0, 0.0, 0.0, 0.0, 0.0, 0.0, 0.0, 0.0, 0.0, 0.0, 0.0, 0.0, 0.0, 0.0, 0.0, 0.0, 0.0, 0.0, 0.0, 0.0, 0.0, 0.0, 0.0, 0.0, 0.0, 0.0, 0.0, 0.0, 0.0, 0.0, 0.0, 0.0, 0.0, 0.0, 0.0, 0.0, 0.0, 0.0, 0.0, 0.0, 0.0, 0.0, 0.0, 0.0, 0.0, 0.0, 0.0, 0.0, 0.0, 0.0, 0.0, 0.0, 0.0, 0.0, 0.0, 0.0, 0.0, 0.0, 0.0, 0.0, 0.0, 0.0, 0.0, 0.0, 0.0, 0.0, 0.0, 0.0, 0.0, 0.0, 0.0, 0.0, 0.0, 0.0, 0.0, 0.0, 0.0, 0.0, 0.0, 0.0, 0.0, 0.0, 0.0, 0.0, 0.0, 0.0, 0.0, 0.0, 0.0, 0.0, 0.0, 0.0, 0.0, 0.0, 0.0, 0.0, 0.0, 0.0, 0.0, 0.0, 0.0, 0.0, 0.0, 0.0, 0.0, 0.0, 0.0, 0.0, 0.0, 0.0, 0.0, 0.0, 0.0, 0.0, 0.0, 0.0, 0.0, 0.0, 0.0, 0.0, 0.0, 0.0, 0.0, 0.0, 0.0, 0.0, 0.0, 0.0, 0.0, 0.0, 0.0, 0.0, 0.0, 0.0, 0.0, 0.0, 0.0, 0.0, 0.0, 0.0, 0.0, 0.0, 0.0, 0.0, 0.0, 0.0, 0.0, 0.0, 0.0, 0.0, 0.0, 0.0, 0.0, 0.0, 0.0, 0.0, 0.0, 0.0, 0.0, 0.0, 0.0, 0.0, 0.0, 0.0, 0.0, 0.0, 0.0, 0.0, 0.0, 0.0, 0.0, 0.0, 0.0, 0.0, 0.0, 0.0, 0.0, 0.0, 0.0, 0.0, 0.0, 0.0, 0.0, 0.0, 0.0, 0.0, 0.0, 0.0, 0.0, 0.0, 0.0, 0.0, 0.0, 0.0, 0.0, 0.0, 0.0, 0.0, 0.0, 0.0, 0.0, 0.0, 0.0, 0.0, 0.0, 0.0, 0.0, 0.0, 0.0, 0.0, 0.0, 0.0, 0.0, 0.0, 0.0, 0.0, 0.0, 0.0, 0.0, 0.0, 0.0, 0.0, 0.0, 0.0, 0.0, 0.0, 0.0, 0.0, 0.0, 0.0, 0.0, 0.0, 0.0, 0.0, 0.0, 0.0, 0.0, 0.0, 0.0, 0.0, 0.0, 0.0, 0.0, 0.0, 0.0, 0.0, 0.0, 0.0, 0.0, 0.0, 0.0, 0.0, 0.0, 0.0, 0.0, 0.0, 0.0, 0.0, 0.0, 0.0, 0.0, 0.0, 0.0, 0.0, 0.0, 0.0, 0.0, 0.0, 0.0, 0.0, 0.0, 0.0, 0.0, 0.0, 0.0, 0.0, 0.0, 0.0, 0.0, 0.0, 0.0, 0.0, 0.0, 0.0, 0.0, 0.0, 0.0, 0.0, 0.0, 0.0, 0.0, 0.0, 0.0, 0.0, 0.0, 0.0, 0.0, 0.0, 0.0, 0.0, 0.0, 0.0, 0.0, 0.0, 0.0, 0.0, 0.0, 0.0, 0.0, 0.0, 0.0, 0.0, 0.0, 0.0, 0.0, 0.0, 0.0, 0.0, 0.0, 0.0, 0.0, 0.0, 0.0, 0.0, 0.0, 0.0, 0.0, 0.0, 0.0, 0.0, 0.0, 0.0, 0.0, 0.0, 0.0, 0.0, 0.0, 0.0, 0.0, 0.0, 0.0, 0.0, 0.0, 0.0, 0.0, 0.0, 0.0, 0.0, 0.0, 0.0, 0.0, 0.0, 0.0, 0.0, 0.0, 0.0, 0.0, 0.0, 0.0, 0.0, 0.0, 0.0, 0.0, 0.0, 0.0, 0.0, 0.0, 0.0, 0.0, 0.0, 0.0, 0.0, 0.0, 0.0, 0.0, 0.0, 0.0, 0.0, 0.0, 0.0, 0.0, 0.0, 0.0, 0.0, 0.0, 0.0, 0.0, 0.0, 0.0, 0.0, 0.0, 0.0, 0.0, 0.0, 0.0, 0.0, 0.0, 0.0, 0.0, 0.0, 0.0, 0.0, 0.0, 0.0, 0.0, 0.0, 0.0, 0.0, 0.0, 0.0, 0.0, 0.0, 0.0, 0.0, 0.0, 0.0, 0.0, 0.0, 0.0, 0.0, 0.0, 0.0, 0.0, 0.0, 0.0, 0.0, 0.0, 0.0, 0.0, 0.0, 0.0, 0.0, 0.0, 0.0, 0.0, 0.0, 0.0, 0.0, 0.0, 0.0, 0.0, 0.0, 0.0, 0.0, 0.0, 0.0, 0.0, 0.0, 0.0, 0.0, 0.0, 0.0, 0.0, 0.0, 0.0, 0.0, 0.0, 0.0, 0.0, 0.0, 0.0, 0.0, 0.0, 0.0, 0.0, 0.0, 0.0, 0.0, 0.0, 0.0, 0.0, 0.0, 0.0, 0.0, 0.0, 0.0, 0.0, 0.0, 0.0, 0.0, 0.0, 0.0, 0.0, 0.0, 0.0, 0.0, 0.0, 0.0, 0.0, 0.0, 0.0, 0.0, 0.0, 0.0, 0.0, 0.0, 0.0, 0.0, 0.0, 0.0, 0.0, 0.0, 0.0, 0.0, 0.0, 0.0, 0.0, 0.0, 0.0, 0.0, 0.0, 0.0, 0.0, 0.0, 0.0, 0.0, 0.0, 0.0, 0.0, 0.0, 0.0, 0.0, 0.0, 0.0, 0.0, 0.0, 0.0, 0.0, 0.0, 0.0, 0.0, 0.0, 0.0, 0.0, 0.0, 0.0, 0.0, 0.0, 0.0, 0.0, 0.0, 0.0, 0.0, 0.0, 0.0, 0.0, 0.0, 0.0, 0.0, 0.0, 0.0, 0.0, 0.0, 0.0, 0.0, 0.0, 0.0, 0.0, 0.0, 0.0, 0.0, 0.0, 0.0, 0.0, 0.0, 0.0, 0.0, 0.0, 0.0, 0.0, 0.0, 0.0, 0.0, 0.0, 0.0, 0.0, 0.0, 0.0, 0.0, 0.0, 0.0, 0.0, 0.0, 0.0, 0.0, 0.0, 0.0, 0.0, 0.0, 0.0, 0.0, 0.0, 0.0, 0.0, 0.0, 0.0, 0.0, 0.0, 0.0, 0.0, 0.0, 0.0, 0.0, 0.0, 0.0, 0.0, 0.0, 0.0, 0.0, 0.0, 0.0, 0.0, 0.0, 0.0, 0.0, 0.0, 0.0, 0.0, 0.0, 0.0, 0.0, 0.0, 0.0, 0.0, 0.0, 0.0, 0.0, 0.0, 0.0, 0.0, 0.0, 0.0, 0.0, 0.0, 0.0, 0.0, 0.0, 0.0, 0.0, 0.0, 0.0, 0.0, 0.0, 0.0, 0.0, 0.0, 0.0, 0.0, 0.0, 0.0, 0.0, 0.0, 0.0, 0.0, 0.0, 0.0, 0.0, 0.0, 0.0, 0.0, 0.0, 0.0, 0.0, 0.0, 0.0, 0.0, 0.0, 0.0, 0.0, 0.0, 0.0, 0.0, 0.0, 0.0, 0.0, 0.0, 0.0, 0.0, 0.0, 0.0, 0.0, 0.0, 0.0, 0.0, 0.0, 0.0, 0.0, 0.0, 0.0, 0.0, 0.0, 0.0, 0.0, 0.0, 0.0])
me_circle.materials.append(mat_material_001)
me_circle.update()
me_circle_001 = bpy.data.meshes.new('Circle.001')
me_circle_001.from_pydata([(0.05925, 0.9983, 0.32), (-0.06633, 0.9979, 0.32), (-0.1909, 0.9817, 0.32), (-0.3124, 0.9501, 0.32), (-0.429, 0.9035, 0.32), (-0.5389, 0.8426, 0.32), (-0.6402, 0.7685, 0.32), (-0.7315, 0.6822, 0.32), (-0.8112, 0.5852, 0.32), (-0.8781, 0.4789, 0.32), (-0.9312, 0.3651, 0.32), (-0.9696, 0.2455, 0.32), (-0.9927, 0.1221, 0.32), (-1.0, -0.003255, 0.32), (-0.9919, -0.1286, 0.32), (-0.968, -0.2518, 0.32), (-0.9287, -0.3711, 0.32), (-0.8749, -0.4846, 0.32), (-0.8073, -0.5904, 0.32), (-0.7269, -0.6869, 0.32), (-0.635, -0.7726, 0.32), (-0.5332, -0.846, 0.32), (-0.423, -0.9062, 0.32), (-0.306, -0.952, 0.32), (-0.1843, -0.9828, 0.32), (-0.05966, -0.9981, 0.32), (0.06592, -0.9977, 0.32), (0.1905, -0.9816, 0.32), (0.312, -0.9499, 0.32), (0.4286, -0.9033, 0.32), (0.5384, -0.8424, 0.32), (0.6398, -0.7683, 0.32), (0.731, -0.682, 0.32), (0.8108, -0.585, 0.32), (0.8777, -0.4787, 0.32), (0.9308, -0.3649, 0.32), (0.9692, -0.2454, 0.32), (0.9923, -0.1219, 0.32), (0.9998, 0.003436, 0.32), (0.9915, 0.1287, 0.32), (0.9675, 0.252, 0.32), (0.9283, 0.3713, 0.32), (0.8745, 0.4848, 0.32), (0.8068, 0.5906, 0.32), (0.7265, 0.6871, 0.32), (0.6346, 0.7727, 0.32), (0.5328, 0.8462, 0.32), (0.4225, 0.9063, 0.32), (0.3056, 0.9522, 0.32), (0.1839, 0.983, 0.32), (0.0656, 1.105, 0.32), (-0.07341, 1.105, 0.32), (-0.2113, 1.087, 0.32), (-0.3458, 1.052, 0.32), (-0.4749, 1.0, 0.32), (-0.5965, 0.9327, 0.32), (-0.7087, 0.8506, 0.32), (-0.8097, 0.7551, 0.32), (-0.8979, 0.6477, 0.32), (-0.972, 0.5301, 0.32), (-1.031, 0.4041, 0.32), (-1.073, 0.2718, 0.32), (-1.099, 0.1352, 0.32), (-1.107, -0.003612, 0.32), (-1.098, -0.1423, 0.32), (-1.071, -0.2788, 0.32), (-1.028, -0.4108, 0.32), (-0.9684, -0.5364, 0.32), (-0.8936, -0.6536, 0.32), (-0.8046, -0.7604, 0.32), (-0.7029, -0.8552, 0.32), (-0.5902, -0.9365, 0.32), (-0.4682, -1.003, 0.32), (-0.3387, -1.054, 0.32), (-0.204, -1.088, 0.32), (-0.06602, -1.105, 0.32), (0.073, -1.104, 0.32), (0.2109, -1.087, 0.32), (0.3454, -1.052, 0.32), (0.4745, -0.9999, 0.32), (0.5961, -0.9325, 0.32), (0.7082, -0.8505, 0.32), (0.8093, -0.755, 0.32), (0.8975, -0.6476, 0.32), (0.9716, -0.5299, 0.32), (1.03, -0.404, 0.32), (1.073, -0.2716, 0.32), (1.098, -0.135, 0.32), (1.107, 0.003794, 0.32), (1.098, 0.1425, 0.32), (1.071, 0.279, 0.32), (1.028, 0.411, 0.32), (0.968, 0.5366, 0.32), (0.8932, 0.6537, 0.32), (0.8042, 0.7605, 0.32), (0.7025, 0.8554, 0.32), (0.5898, 0.9367, 0.32), (0.4678, 1.003, 0.32), (0.3383, 1.054, 0.32), (0.2036, 1.088, 0.32), (0.06787, 1.143, 0.32), (-0.07592, 1.143, 0.32), (-0.2185, 1.124, 0.32), (-0.3577, 1.088, 0.32), (-0.4912, 1.034, 0.32), (-0.617, 0.9648, 0.32), (-0.733, 0.8799, 0.32), (-0.8375, 0.7811, 0.32), (-0.9288, 0.67, 0.32), (-1.005, 0.5483, 0.32), (-1.066, 0.418, 0.32), (-1.11, 0.2811, 0.32), (-1.137, 0.1398, 0.32), (-1.145, -0.00374, 0.32), (-1.136, -0.1472, 0.32), (-1.108, -0.2884, 0.32), (-1.063, -0.425, 0.32), (-1.002, -0.5549, 0.32), (-0.9243, -0.676, 0.32), (-0.8322, -0.7865, 0.32), (-0.7271, -0.8846, 0.32), (-0.6105, -0.9687, 0.32), (-0.4843, -1.038, 0.32), (-0.3504, -1.09, 0.32), (-0.211, -1.125, 0.32), (-0.06828, -1.143, 0.32), (0.07551, -1.142, 0.32), (0.2181, -1.124, 0.32), (0.3573, -1.088, 0.32), (0.4908, -1.034, 0.32), (0.6165, -0.9646, 0.32), (0.7326, -0.8797, 0.32), (0.8371, -0.7809, 0.32), (0.9284, -0.6698, 0.32), (1.005, -0.5482, 0.32), (1.066, -0.4178, 0.32), (1.11, -0.2809, 0.32), (1.136, -0.1396, 0.32), (1.145, 0.003921, 0.32), (1.135, 0.1474, 0.32), (1.108, 0.2885, 0.32), (1.063, 0.4252, 0.32), (1.001, 0.5551, 0.32), (0.9239, 0.6762, 0.32), (0.8318, 0.7867, 0.32), (0.7267, 0.8848, 0.32), (0.6101, 0.9689, 0.32), (0.4838, 1.038, 0.32), (0.35, 1.09, 0.32), (0.2106, 1.126, 0.32), (0.06849, 1.154, 0.2924), (-0.07662, 1.153, 0.2924), (-0.2205, 1.134, 0.2924), (-0.361, 1.098, 0.2924), (-0.4957, 1.044, 0.2924), (-0.6226, 0.9737, 0.2924), (-0.7398, 0.888, 0.2924), (-0.8452, 0.7883, 0.2924), (-0.9373, 0.6762, 0.2924), (-1.015, 0.5534, 0.2924), (-1.076, 0.4219, 0.2924), (-1.12, 0.2837, 0.2924), (-1.147, 0.1411, 0.2924), (-1.156, -0.003775, 0.2924), (-1.146, -0.1486, 0.2924), (-1.118, -0.291, 0.2924), (-1.073, -0.4289, 0.2924), (-1.011, -0.56, 0.2924), (-0.9328, -0.6822, 0.2924), (-0.8399, -0.7938, 0.2924), (-0.7338, -0.8927, 0.2924), (-0.6161, -0.9776, 0.2924), (-0.4887, -1.047, 0.2924), (-0.3536, -1.1, 0.2924), (-0.2129, -1.136, 0.2924), (-0.0689, -1.153, 0.2924), (0.07621, -1.153, 0.2924), (0.2201, -1.134, 0.2924), (0.3606, -1.098, 0.2924), (0.4953, -1.044, 0.2924), (0.6222, -0.9735, 0.2924), (0.7393, -0.8878, 0.2924), (0.8448, -0.7881, 0.2924), (0.9369, -0.676, 0.2924), (1.014, -0.5532, 0.2924), (1.076, -0.4217, 0.2924), (1.12, -0.2835, 0.2924), (1.147, -0.1409, 0.2924), (1.155, 0.003956, 0.2924), (1.146, 0.1488, 0.2924), (1.118, 0.2912, 0.2924), (1.073, 0.4291, 0.2924), (1.011, 0.5602, 0.2924), (0.9324, 0.6824, 0.2924), (0.8395, 0.7939, 0.2924), (0.7334, 0.8929, 0.2924), (0.6157, 0.9778, 0.2924), (0.4883, 1.047, 0.2924), (0.3532, 1.1, 0.2924), (0.2125, 1.136, 0.2924), (0.06849, 1.154, 0.2437), (-0.07662, 1.153, 0.2437), (-0.2205, 1.134, 0.2437), (-0.361, 1.098, 0.2437), (-0.4957, 1.044, 0.2437), (-0.6226, 0.9737, 0.2437), (-0.7398, 0.888, 0.2437), (-0.8452, 0.7883, 0.2437), (-0.9373, 0.6762, 0.2437), (-1.015, 0.5534, 0.2437), (-1.076, 0.4219, 0.2437), (-1.12, 0.2837, 0.2437), (-1.147, 0.1411, 0.2437), (-1.156, -0.003775, 0.2437), (-1.146, -0.1486, 0.2437), (-1.118, -0.291, 0.2437), (-1.073, -0.4289, 0.2437), (-1.011, -0.56, 0.2437), (-0.9328, -0.6822, 0.2437), (-0.8399, -0.7938, 0.2437), (-0.7338, -0.8927, 0.2437), (-0.6161, -0.9776, 0.2437), (-0.4887, -1.047, 0.2437), (-0.3536, -1.1, 0.2437), (-0.2129, -1.136, 0.2437), (-0.0689, -1.153, 0.2437), (0.07621, -1.153, 0.2437), (0.2201, -1.134, 0.2437), (0.3606, -1.098, 0.2437), (0.4953, -1.044, 0.2437), (0.6222, -0.9735, 0.2437), (0.7393, -0.8878, 0.2437), (0.8448, -0.7881, 0.2437), (0.9369, -0.676, 0.2437), (1.014, -0.5532, 0.2437), (1.076, -0.4217, 0.2437), (1.12, -0.2835, 0.2437), (1.147, -0.1409, 0.2437), (1.155, 0.003956, 0.2437), (1.146, 0.1488, 0.2437), (1.118, 0.2912, 0.2437), (1.073, 0.4291, 0.2437), (1.011, 0.5602, 0.2437), (0.9324, 0.6824, 0.2437), (0.8395, 0.7939, 0.2437), (0.7334, 0.8929, 0.2437), (0.6157, 0.9778, 0.2437), (0.4883, 1.047, 0.2437), (0.3532, 1.1, 0.2437), (0.2125, 1.136, 0.2437), (0.06968, 1.173, 0.2437), (-0.07794, 1.173, 0.2437), (-0.2243, 1.154, 0.2437), (-0.3672, 1.117, 0.2437), (-0.5043, 1.062, 0.2437), (-0.6334, 0.9905, 0.2437), (-0.7525, 0.9033, 0.2437), (-0.8598, 0.8019, 0.2437), (-0.9535, 0.6878, 0.2437), (-1.032, 0.5629, 0.2437), (-1.095, 0.4292, 0.2437), (-1.14, 0.2886, 0.2437), (-1.167, 0.1435, 0.2437), (-1.176, -0.003842, 0.2437), (-1.166, -0.1511, 0.2437), (-1.138, -0.296, 0.2437), (-1.092, -0.4363, 0.2437), (-1.028, -0.5696, 0.2437), (-0.9489, -0.694, 0.2437), (-0.8544, -0.8074, 0.2437), (-0.7465, -0.9081, 0.2437), (-0.6267, -0.9945, 0.2437), (-0.4971, -1.065, 0.2437), (-0.3597, -1.119, 0.2437), (-0.2166, -1.155, 0.2437), (-0.07009, -1.173, 0.2437), (0.07753, -1.173, 0.2437), (0.2239, -1.154, 0.2437), (0.3668, -1.117, 0.2437), (0.5038, -1.062, 0.2437), (0.633, -0.9903, 0.2437), (0.7521, -0.9031, 0.2437), (0.8594, -0.8017, 0.2437), (0.9531, -0.6877, 0.2437), (1.032, -0.5628, 0.2437), (1.094, -0.429, 0.2437), (1.139, -0.2884, 0.2437), (1.166, -0.1433, 0.2437), (1.175, 0.004023, 0.2437), (1.166, 0.1513, 0.2437), (1.137, 0.2962, 0.2437), (1.091, 0.4365, 0.2437), (1.028, 0.5698, 0.2437), (0.9485, 0.6942, 0.2437), (0.854, 0.8076, 0.2437), (0.746, 0.9083, 0.2437), (0.6263, 0.9947, 0.2437), (0.4967, 1.065, 0.2437), (0.3593, 1.119, 0.2437), (0.2162, 1.155, 0.2437), (0.06968, 1.173, 0.06383), (-0.07794, 1.173, 0.06383), (-0.2243, 1.154, 0.06383), (-0.3672, 1.117, 0.06383), (-0.5043, 1.062, 0.06383), (-0.6334, 0.9905, 0.06383), (-0.7525, 0.9033, 0.06383), (-0.8598, 0.8019, 0.06383), (-0.9535, 0.6878, 0.06383), (-1.032, 0.5629, 0.06383), (-1.095, 0.4292, 0.06383), (-1.14, 0.2886, 0.06383), (-1.167, 0.1435, 0.06383), (-1.176, -0.003842, 0.06383), (-1.166, -0.1511, 0.06383), (-1.138, -0.296, 0.06383), (-1.092, -0.4363, 0.06383), (-1.028, -0.5696, 0.06383), (-0.9489, -0.694, 0.06383), (-0.8544, -0.8074, 0.06383), (-0.7465, -0.9081, 0.06383), (-0.6267, -0.9945, 0.06383), (-0.4971, -1.065, 0.06383), (-0.3597, -1.119, 0.06383), (-0.2166, -1.155, 0.06383), (-0.07009, -1.173, 0.06383), (0.07753, -1.173, 0.06383), (0.2239, -1.154, 0.06383), (0.3668, -1.117, 0.06383), (0.5038, -1.062, 0.06383), (0.633, -0.9903, 0.06383), (0.7521, -0.9031, 0.06383), (0.8594, -0.8017, 0.06383), (0.9531, -0.6877, 0.06383), (1.032, -0.5628, 0.06383), (1.094, -0.429, 0.06383), (1.139, -0.2884, 0.06383), (1.166, -0.1433, 0.06383), (1.175, 0.004023, 0.06383), (1.166, 0.1513, 0.06383), (1.137, 0.2962, 0.06383), (1.091, 0.4365, 0.06383), (1.028, 0.5698, 0.06383), (0.9485, 0.6942, 0.06383), (0.854, 0.8076, 0.06383), (0.746, 0.9083, 0.06383), (0.6263, 0.9947, 0.06383), (0.4967, 1.065, 0.06383), (0.3593, 1.119, 0.06383), (0.2162, 1.155, 0.06383), (0.06968, 1.173, 0.0), (-0.07794, 1.173, 0.0), (-0.2243, 1.154, 0.0), (-0.3672, 1.117, 0.0), (-0.5043, 1.062, 0.0), (-0.6334, 0.9905, 0.0), (-0.7525, 0.9033, 0.0), (-0.8598, 0.8019, 0.0), (-0.9535, 0.6878, 0.0), (-1.032, 0.5629, 0.0), (-1.095, 0.4292, 0.0), (-1.14, 0.2886, 0.0), (-1.167, 0.1435, 0.0), (-1.176, -0.003842, 0.0), (-1.166, -0.1511, 0.0), (-1.138, -0.296, 0.0), (-1.092, -0.4363, 0.0), (-1.028, -0.5696, 0.0), (-0.9489, -0.694, 0.0), (-0.8544, -0.8074, 0.0), (-0.7465, -0.9081, 0.0), (-0.6267, -0.9945, 0.0), (-0.4971, -1.065, 0.0), (-0.3597, -1.119, 0.0), (-0.2166, -1.155, 0.0), (-0.07009, -1.173, 0.0), (0.07753, -1.173, 0.0), (0.2239, -1.154, 0.0), (0.3668, -1.117, 0.0), (0.5038, -1.062, 0.0), (0.633, -0.9903, 0.0), (0.7521, -0.9031, 0.0), (0.8594, -0.8017, 0.0), (0.9531, -0.6877, 0.0), (1.032, -0.5628, 0.0), (1.094, -0.429, 0.0), (1.139, -0.2884, 0.0), (1.166, -0.1433, 0.0), (1.175, 0.004023, 0.0), (1.166, 0.1513, 0.0), (1.137, 0.2962, 0.0), (1.091, 0.4365, 0.0), (1.028, 0.5698, 0.0), (0.9485, 0.6942, 0.0), (0.854, 0.8076, 0.0), (0.746, 0.9083, 0.0), (0.6263, 0.9947, 0.0), (0.4967, 1.065, 0.0), (0.3593, 1.119, 0.0), (0.2162, 1.155, 0.0)], [], [(2, 1, 51, 52), (29, 28, 78, 79), (16, 15, 65, 66), (43, 42, 92, 93), (3, 2, 52, 53), (30, 29, 79, 80), (17, 16, 66, 67), (44, 43, 93, 94), (4, 3, 53, 54), (31, 30, 80, 81), (18, 17, 67, 68), (45, 44, 94, 95), (5, 4, 54, 55), (32, 31, 81, 82), (19, 18, 68, 69), (46, 45, 95, 96), (6, 5, 55, 56), (33, 32, 82, 83), (20, 19, 69, 70), (47, 46, 96, 97), (7, 6, 56, 57), (34, 33, 83, 84), (21, 20, 70, 71), (48, 47, 97, 98), (8, 7, 57, 58), (35, 34, 84, 85), (22, 21, 71, 72), (49, 48, 98, 99), (9, 8, 58, 59), (36, 35, 85, 86), (23, 22, 72, 73), (0, 49, 99, 50), (10, 9, 59, 60), (37, 36, 86, 87), (24, 23, 73, 74), (11, 10, 60, 61), (38, 37, 87, 88), (25, 24, 74, 75), (12, 11, 61, 62), (39, 38, 88, 89), (26, 25, 75, 76), (13, 12, 62, 63), (40, 39, 89, 90), (27, 26, 76, 77), (14, 13, 63, 64), (41, 40, 90, 91), (1, 0, 50, 51), (28, 27, 77, 78), (15, 14, 64, 65), (42, 41, 91, 92), (55, 54, 104, 105), (82, 81, 131, 132), (69, 68, 118, 119), (96, 95, 145, 146), (56, 55, 105, 106), (83, 82, 132, 133), (70, 69, 119, 120), (97, 96, 146, 147), (57, 56, 106, 107), (84, 83, 133, 134), (71, 70, 120, 121), (98, 97, 147, 148), (58, 57, 107, 108), (85, 84, 134, 135), (72, 71, 121, 122), (99, 98, 148, 149), (59, 58, 108, 109), (86, 85, 135, 136), (73, 72, 122, 123), (50, 99, 149, 100), (60, 59, 109, 110), (87, 86, 136, 137), (74, 73, 123, 124), (61, 60, 110, 111), (88, 87, 137, 138), (75, 74, 124, 125), (62, 61, 111, 112), (89, 88, 138, 139), (76, 75, 125, 126), (63, 62, 112, 113), (90, 89, 139, 140), (77, 76, 126, 127), (64, 63, 113, 114), (91, 90, 140, 141), (51, 50, 100, 101), (78, 77, 127, 128), (65, 64, 114, 115), (92, 91, 141, 142), (52, 51, 101, 102), (79, 78, 128, 129), (66, 65, 115, 116), (93, 92, 142, 143), (53, 52, 102, 103), (80, 79, 129, 130), (67, 66, 116, 117), (94, 93, 143, 144), (54, 53, 103, 104), (81, 80, 130, 131), (68, 67, 117, 118), (95, 94, 144, 145), (148, 147, 197, 198), (108, 107, 157, 158), (135, 134, 184, 185), (122, 121, 171, 172), (149, 148, 198, 199), (109, 108, 158, 159), (136, 135, 185, 186), (123, 122, 172, 173), (100, 149, 199, 150), (110, 109, 159, 160), (137, 136, 186, 187), (124, 123, 173, 174), (111, 110, 160, 161), (138, 137, 187, 188), (125, 124, 174, 175), (112, 111, 161, 162), (139, 138, 188, 189), (126, 125, 175, 176), (113, 112, 162, 163), (140, 139, 189, 190), (127, 126, 176, 177), (114, 113, 163, 164), (141, 140, 190, 191), (101, 100, 150, 151), (128, 127, 177, 178), (115, 114, 164, 165), (142, 141, 191, 192), (102, 101, 151, 152), (129, 128, 178, 179), (116, 115, 165, 166), (143, 142, 192, 193), (103, 102, 152, 153), (130, 129, 179, 180), (117, 116, 166, 167), (144, 143, 193, 194), (104, 103, 153, 154), (131, 130, 180, 181), (118, 117, 167, 168), (145, 144, 194, 195), (105, 104, 154, 155), (132, 131, 181, 182), (119, 118, 168, 169), (146, 145, 195, 196), (106, 105, 155, 156), (133, 132, 182, 183), (120, 119, 169, 170), (147, 146, 196, 197), (107, 106, 156, 157), (134, 133, 183, 184), (121, 120, 170, 171), (175, 174, 224, 225), (162, 161, 211, 212), (189, 188, 238, 239), (176, 175, 225, 226), (163, 162, 212, 213), (190, 189, 239, 240), (177, 176, 226, 227), (164, 163, 213, 214), (191, 190, 240, 241), (151, 150, 200, 201), (178, 177, 227, 228), (165, 164, 214, 215), (192, 191, 241, 242), (152, 151, 201, 202), (179, 178, 228, 229), (166, 165, 215, 216), (193, 192, 242, 243), (153, 152, 202, 203), (180, 179, 229, 230), (167, 166, 216, 217), (194, 193, 243, 244), (154, 153, 203, 204), (181, 180, 230, 231), (168, 167, 217, 218), (195, 194, 244, 245), (155, 154, 204, 205), (182, 181, 231, 232), (169, 168, 218, 219), (196, 195, 245, 246), (156, 155, 205, 206), (183, 182, 232, 233), (170, 169, 219, 220), (197, 196, 246, 247), (157, 156, 206, 207), (184, 183, 233, 234), (171, 170, 220, 221), (198, 197, 247, 248), (158, 157, 207, 208), (185, 184, 234, 235), (172, 171, 221, 222), (199, 198, 248, 249), (159, 158, 208, 209), (186, 185, 235, 236), (173, 172, 222, 223), (150, 199, 249, 200), (160, 159, 209, 210), (187, 186, 236, 237), (174, 173, 223, 224), (161, 160, 210, 211), (188, 187, 237, 238), (232, 231, 281, 282), (219, 218, 268, 269), (246, 245, 295, 296), (206, 205, 255, 256), (233, 232, 282, 283), (220, 219, 269, 270), (247, 246, 296, 297), (207, 206, 256, 257), (234, 233, 283, 284), (221, 220, 270, 271), (248, 247, 297, 298), (208, 207, 257, 258), (235, 234, 284, 285), (222, 221, 271, 272), (249, 248, 298, 299), (209, 208, 258, 259), (236, 235, 285, 286), (223, 222, 272, 273), (200, 249, 299, 250), (210, 209, 259, 260), (237, 236, 286, 287), (224, 223, 273, 274), (211, 210, 260, 261), (238, 237, 287, 288), (225, 224, 274, 275), (212, 211, 261, 262), (239, 238, 288, 289), (226, 225, 275, 276), (213, 212, 262, 263), (240, 239, 289, 290), (227, 226, 276, 277), (214, 213, 263, 264), (241, 240, 290, 291), (201, 200, 250, 251), (228, 227, 277, 278), (215, 214, 264, 265), (242, 241, 291, 292), (202, 201, 251, 252), (229, 228, 278, 279), (216, 215, 265, 266), (243, 242, 292, 293), (203, 202, 252, 253), (230, 229, 279, 280), (217, 216, 266, 267), (244, 243, 293, 294), (204, 203, 253, 254), (231, 230, 280, 281), (218, 217, 267, 268), (245, 244, 294, 295), (205, 204, 254, 255), (276, 275, 325, 326), (263, 262, 312, 313), (290, 289, 339, 340), (277, 276, 326, 327), (264, 263, 313, 314), (291, 290, 340, 341), (251, 250, 300, 301), (278, 277, 327, 328), (265, 264, 314, 315), (292, 291, 341, 342), (252, 251, 301, 302), (279, 278, 328, 329), (266, 265, 315, 316), (293, 292, 342, 343), (253, 252, 302, 303), (280, 279, 329, 330), (267, 266, 316, 317), (294, 293, 343, 344), (254, 253, 303, 304), (281, 280, 330, 331), (268, 267, 317, 318), (295, 294, 344, 345), (255, 254, 304, 305), (282, 281, 331, 332), (269, 268, 318, 319), (296, 295, 345, 346), (256, 255, 305, 306), (283, 282, 332, 333), (270, 269, 319, 320), (297, 296, 346, 347), (257, 256, 306, 307), (284, 283, 333, 334), (271, 270, 320, 321), (298, 297, 347, 348), (258, 257, 307, 308), (285, 284, 334, 335), (272, 271, 321, 322), (299, 298, 348, 349), (259, 258, 308, 309), (286, 285, 335, 336), (273, 272, 322, 323), (250, 299, 349, 300), (260, 259, 309, 310), (287, 286, 336, 337), (274, 273, 323, 324), (261, 260, 310, 311), (288, 287, 337, 338), (275, 274, 324, 325), (262, 261, 311, 312), (289, 288, 338, 339), (321, 320, 370, 371), (348, 347, 397, 398), (308, 307, 357, 358), (335, 334, 384, 385), (322, 321, 371, 372), (349, 348, 398, 399), (309, 308, 358, 359), (336, 335, 385, 386), (323, 322, 372, 373), (300, 349, 399, 350), (310, 309, 359, 360), (337, 336, 386, 387), (324, 323, 373, 374), (311, 310, 360, 361), (338, 337, 387, 388), (325, 324, 374, 375), (312, 311, 361, 362), (339, 338, 388, 389), (326, 325, 375, 376), (313, 312, 362, 363), (340, 339, 389, 390), (327, 326, 376, 377), (314, 313, 363, 364), (341, 340, 390, 391), (301, 300, 350, 351), (328, 327, 377, 378), (315, 314, 364, 365), (342, 341, 391, 392), (302, 301, 351, 352), (329, 328, 378, 379), (316, 315, 365, 366), (343, 342, 392, 393), (303, 302, 352, 353), (330, 329, 379, 380), (317, 316, 366, 367), (344, 343, 393, 394), (304, 303, 353, 354), (331, 330, 380, 381), (318, 317, 367, 368), (345, 344, 394, 395), (305, 304, 354, 355), (332, 331, 381, 382), (319, 318, 368, 369), (346, 345, 395, 396), (306, 305, 355, 356), (333, 332, 382, 383), (320, 319, 369, 370), (347, 346, 396, 397), (307, 306, 356, 357), (334, 333, 383, 384)])
_uv = me_circle_001.uv_layers.new(name='UVMap')
_uv.uv.foreach_set('vector', [0.0, 0.0, 0.0, 0.0, 0.0, 0.0, 0.0, 0.0, 0.0, 0.0, 0.0, 0.0, 0.0, 0.0, 0.0, 0.0, 0.0, 0.0, 0.0, 0.0, 0.0, 0.0, 0.0, 0.0, 0.0, 0.0, 0.0, 0.0, 0.0, 0.0, 0.0, 0.0, 0.0, 0.0, 0.0, 0.0, 0.0, 0.0, 0.0, 0.0, 0.0, 0.0, 0.0, 0.0, 0.0, 0.0, 0.0, 0.0, 0.0, 0.0, 0.0, 0.0, 0.0, 0.0, 0.0, 0.0, 0.0, 0.0, 0.0, 0.0, 0.0, 0.0, 0.0, 0.0, 0.0, 0.0, 0.0, 0.0, 0.0, 0.0, 0.0, 0.0, 0.0, 0.0, 0.0, 0.0, 0.0, 0.0, 0.0, 0.0, 0.0, 0.0, 0.0, 0.0, 0.0, 0.0, 0.0, 0.0, 0.0, 0.0, 0.0, 0.0, 0.0, 0.0, 0.0, 0.0, 0.0, 0.0, 0.0, 0.0, 0.0, 0.0, 0.0, 0.0, 0.0, 0.0, 0.0, 0.0, 0.0, 0.0, 0.0, 0.0, 0.0, 0.0, 0.0, 0.0, 0.0, 0.0, 0.0, 0.0, 0.0, 0.0, 0.0, 0.0, 0.0, 0.0, 0.0, 0.0, 0.0, 0.0, 0.0, 0.0, 0.0, 0.0, 0.0, 0.0, 0.0, 0.0, 0.0, 0.0, 0.0, 0.0, 0.0, 0.0, 0.0, 0.0, 0.0, 0.0, 0.0, 0.0, 0.0, 0.0, 0.0, 0.0, 0.0, 0.0, 0.0, 0.0, 0.0, 0.0, 0.0, 0.0, 0.0, 0.0, 0.0, 0.0, 0.0, 0.0, 0.0, 0.0, 0.0, 0.0, 0.0, 0.0, 0.0, 0.0, 0.0, 0.0, 0.0, 0.0, 0.0, 0.0, 0.0, 0.0, 0.0, 0.0, 0.0, 0.0, 0.0, 0.0, 0.0, 0.0, 0.0, 0.0, 0.0, 0.0, 0.0, 0.0, 0.0, 0.0, 0.0, 0.0, 0.0, 0.0, 0.0, 0.0, 0.0, 0.0, 0.0, 0.0, 0.0, 0.0, 0.0, 0.0, 0.0, 0.0, 0.0, 0.0, 0.0, 0.0, 0.0, 0.0, 0.0, 0.0, 0.0, 0.0, 0.0, 0.0, 0.0, 0.0, 0.0, 0.0, 0.0, 0.0, 0.0, 0.0, 0.0, 0.0, 0.0, 0.0, 0.0, 0.0, 0.0, 0.0, 0.0, 0.0, 0.0, 0.0, 0.0, 0.0, 0.0, 0.0, 0.0, 0.0, 0.0, 0.0, 0.0, 0.0, 0.0, 0.0, 0.0, 0.0, 0.0, 0.0, 0.0, 0.0, 0.0, 0.0, 0.0, 0.0, 0.0, 0.0, 0.0, 0.0, 0.0, 0.0, 0.0, 0.0, 0.0, 0.0, 0.0, 0.0, 0.0, 0.0, 0.0, 0.0, 0.0, 0.0, 0.0, 0.0, 0.0, 0.0, 0.0, 0.0, 0.0, 0.0, 0.0, 0.0, 0.0, 0.0, 0.0, 0.0, 0.0, 0.0, 0.0, 0.0, 0.0, 0.0, 0.0, 0.0, 0.0, 0.0, 0.0, 0.0, 0.0, 0.0, 0.0, 0.0, 0.0, 0.0, 0.0, 0.0, 0.0, 0.0, 0.0, 0.0, 0.0, 0.0, 0.0, 0.0, 0.0, 0.0, 0.0, 0.0, 0.0, 0.0, 0.0, 0.0, 0.0, 0.0, 0.0, 0.0, 0.0, 0.0, 0.0, 0.0, 0.0, 0.0, 0.0, 0.0, 0.0, 0.0, 0.0, 0.0, 0.0, 0.0, 0.0, 0.0, 0.0, 0.0, 0.0, 0.0, 0.0, 0.0, 0.0, 0.0, 0.0, 0.0, 0.0, 0.0, 0.0, 0.0, 0.0, 0.0, 0.0, 0.0, 0.0, 0.0, 0.0, 0.0, 0.0, 0.0, 0.0, 0.0, 0.0, 0.0, 0.0, 0.0, 0.0, 0.0, 0.0, 0.0, 0.0, 0.0, 0.0, 0.0, 0.0, 0.0, 0.0, 0.0, 0.0, 0.0, 0.0, 0.0, 0.0, 0.0, 0.0, 0.0, 0.0, 0.0, 0.0, 0.0, 0.0, 0.0, 0.0, 0.0, 0.0, 0.0, 0.0, 0.0, 0.0, 0.0, 0.0, 0.0, 0.0, 0.0, 0.0, 0.0, 0.0, 0.0, 0.0, 0.0, 0.0, 0.0, 0.0, 0.0, 0.0, 0.0, 0.0, 0.0, 0.0, 0.0, 0.0, 0.0, 0.0, 0.0, 0.0, 0.0, 0.0, 0.0, 0.0, 0.0, 0.0, 0.0, 0.0, 0.0, 0.0, 0.0, 0.0, 0.0, 0.0, 0.0, 0.0, 0.0, 0.0, 0.0, 0.0, 0.0, 0.0, 0.0, 0.0, 0.0, 0.0, 0.0, 0.0, 0.0, 0.0, 0.0, 0.0, 0.0, 0.0, 0.0, 0.0, 0.0, 0.0, 0.0, 0.0, 0.0, 0.0, 0.0, 0.0, 0.0, 0.0, 0.0, 0.0, 0.0, 0.0, 0.0, 0.0, 0.0, 0.0, 0.0, 0.0, 0.0, 0.0, 0.0, 0.0, 0.0, 0.0, 0.0, 0.0, 0.0, 0.0, 0.0, 0.0, 0.0, 0.0, 0.0, 0.0, 0.0, 0.0, 0.0, 0.0, 0.0, 0.0, 0.0, 0.0, 0.0, 0.0, 0.0, 0.0, 0.0, 0.0, 0.0, 0.0, 0.0, 0.0, 0.0, 0.0, 0.0, 0.0, 0.0, 0.0, 0.0, 0.0, 0.0, 0.0, 0.0, 0.0, 0.0, 0.0, 0.0, 0.0, 0.0, 0.0, 0.0, 0.0, 0.0, 0.0, 0.0, 0.0, 0.0, 0.0, 0.0, 0.0, 0.0, 0.0, 0.0, 0.0, 0.0, 0.0, 0.0, 0.0, 0.0, 0.0, 0.0, 0.0, 0.0, 0.0, 0.0, 0.0, 0.0, 0.0, 0.0, 0.0, 0.0, 0.0, 0.0, 0.0, 0.0, 0.0, 0.0, 0.0, 0.0, 0.0, 0.0, 0.0, 0.0, 0.0, 0.0, 0.0, 0.0, 0.0, 0.0, 0.0, 0.0, 0.0, 0.0, 0.0, 0.0, 0.0, 0.0, 0.0, 0.0, 0.0, 0.0, 0.0, 0.0, 0.0, 0.0, 0.0, 0.0, 0.0, 0.0, 0.0, 0.0, 0.0, 0.0, 0.0, 0.0, 0.0, 0.0, 0.0, 0.0, 0.0, 0.0, 0.0, 0.0, 0.0, 0.0, 0.0, 0.0, 0.0, 0.0, 0.0, 0.0, 0.0, 0.0, 0.0, 0.0, 0.0, 0.0, 0.0, 0.0, 0.0, 0.0, 0.0, 0.0, 0.0, 0.0, 0.0, 0.0, 0.0, 0.0, 0.0, 0.0, 0.0, 0.0, 0.0, 0.0, 0.0, 0.0, 0.0, 0.0, 0.0, 0.0, 0.0, 0.0, 0.0, 0.0, 0.0, 0.0, 0.0, 0.0, 0.0, 0.0, 0.0, 0.0, 0.0, 0.0, 0.0, 0.0, 0.0, 0.0, 0.0, 0.0, 0.0, 0.0, 0.0, 0.0, 0.0, 0.0, 0.0, 0.0, 0.0, 0.0, 0.0, 0.0, 0.0, 0.0, 0.0, 0.0, 0.0, 0.0, 0.0, 0.0, 0.0, 0.0, 0.0, 0.0, 0.0, 0.0, 0.0, 0.0, 0.0, 0.0, 0.0, 0.0, 0.0, 0.0, 0.0, 0.0, 0.0, 0.0, 0.0, 0.0, 0.0, 0.0, 0.0, 0.0, 0.0, 0.0, 0.0, 0.0, 0.0, 0.0, 0.0, 0.0, 0.0, 0.0, 0.0, 0.0, 0.0, 0.0, 0.0, 0.0, 0.0, 0.0, 0.0, 0.0, 0.0, 0.0, 0.0, 0.0, 0.0, 0.0, 0.0, 0.0, 0.0, 0.0, 0.0, 0.0, 0.0, 0.0, 0.0, 0.0, 0.0, 0.0, 0.0, 0.0, 0.0, 0.0, 0.0, 0.0, 0.0, 0.0, 0.0, 0.0, 0.0, 0.0, 0.0, 0.0, 0.0, 0.0, 0.0, 0.0, 0.0, 0.0, 0.0, 0.0, 0.0, 0.0, 0.0, 0.0, 0.0, 0.0, 0.0, 0.0, 0.0, 0.0, 0.0, 0.0, 0.0, 0.0, 0.0, 0.0, 0.0, 0.0, 0.0, 0.0, 0.0, 0.0, 0.0, 0.0, 0.0, 0.0, 0.0, 0.0, 0.0, 0.0, 0.0, 0.0, 0.0, 0.0, 0.0, 0.0, 0.0, 0.0, 0.0, 0.0, 0.0, 0.0, 0.0, 0.0, 0.0, 0.0, 0.0, 0.0, 0.0, 0.0, 0.0, 0.0, 0.0, 0.0, 0.0, 0.0, 0.0, 0.0, 0.0, 0.0, 0.0, 0.0, 0.0, 0.0, 0.0, 0.0, 0.0, 0.0, 0.0, 0.0, 0.0, 0.0, 0.0, 0.0, 0.0, 0.0, 0.0, 0.0, 0.0, 0.0, 0.0, 0.0, 0.0, 0.0, 0.0, 0.0, 0.0, 0.0, 0.0, 0.0, 0.0, 0.0, 0.0, 0.0, 0.0, 0.0, 0.0, 0.0, 0.0, 0.0, 0.0, 0.0, 0.0, 0.0, 0.0, 0.0, 0.0, 0.0, 0.0, 0.0, 0.0, 0.0, 0.0, 0.0, 0.0, 0.0, 0.0, 0.0, 0.0, 0.0, 0.0, 0.0, 0.0, 0.0, 0.0, 0.0, 0.0, 0.0, 0.0, 0.0, 0.0, 0.0, 0.0, 0.0, 0.0, 0.0, 0.0, 0.0, 0.0, 0.0, 0.0, 0.0, 0.0, 0.0, 0.0, 0.0, 0.0, 0.0, 0.0, 0.0, 0.0, 0.0, 0.0, 0.0, 0.0, 0.0, 0.0, 0.0, 0.0, 0.0, 0.0, 0.0, 0.0, 0.0, 0.0, 0.0, 0.0, 0.0, 0.0, 0.0, 0.0, 0.0, 0.0, 0.0, 0.0, 0.0, 0.0, 0.0, 0.0, 0.0, 0.0, 0.0, 0.0, 0.0, 0.0, 0.0, 0.0, 0.0, 0.0, 0.0, 0.0, 0.0, 0.0, 0.0, 0.0, 0.0, 0.0, 0.0, 0.0, 0.0, 0.0, 0.0, 0.0, 0.0, 0.0, 0.0, 0.0, 0.0, 0.0, 0.0, 0.0, 0.0, 0.0, 0.0, 0.0, 0.0, 0.0, 0.0, 0.0, 0.0, 0.0, 0.0, 0.0, 0.0, 0.0, 0.0, 0.0, 0.0, 0.0, 0.0, 0.0, 0.0, 0.0, 0.0, 0.0, 0.0, 0.0, 0.0, 0.0, 0.0, 0.0, 0.0, 0.0, 0.0, 0.0, 0.0, 0.0, 0.0, 0.0, 0.0, 0.0, 0.0, 0.0, 0.0, 0.0, 0.0, 0.0, 0.0, 0.0, 0.0, 0.0, 0.0, 0.0, 0.0, 0.0, 0.0, 0.0, 0.0, 0.0, 0.0, 0.0, 0.0, 0.0, 0.0, 0.0, 0.0, 0.0, 0.0, 0.0, 0.0, 0.0, 0.0, 0.0, 0.0, 0.0, 0.0, 0.0, 0.0, 0.0, 0.0, 0.0, 0.0, 0.0, 0.0, 0.0, 0.0, 0.0, 0.0, 0.0, 0.0, 0.0, 0.0, 0.0, 0.0, 0.0, 0.0, 0.0, 0.0, 0.0, 0.0, 0.0, 0.0, 0.0, 0.0, 0.0, 0.0, 0.0, 0.0, 0.0, 0.0, 0.0, 0.0, 0.0, 0.0, 0.0, 0.0, 0.0, 0.0, 0.0, 0.0, 0.0, 0.0, 0.0, 0.0, 0.0, 0.0, 0.0, 0.0, 0.0, 0.0, 0.0, 0.0, 0.0, 0.0, 0.0, 0.0, 0.0, 0.0, 0.0, 0.0, 0.0, 0.0, 0.0, 0.0, 0.0, 0.0, 0.0, 0.0, 0.0, 0.0, 0.0, 0.0, 0.0, 0.0, 0.0, 0.0, 0.0, 0.0, 0.0, 0.0, 0.0, 0.0, 0.0, 0.0, 0.0, 0.0, 0.0, 0.0, 0.0, 0.0, 0.0, 0.0, 0.0, 0.0, 0.0, 0.0, 0.0, 0.0, 0.0, 0.0, 0.0, 0.0, 0.0, 0.0, 0.0, 0.0, 0.0, 0.0, 0.0, 0.0, 0.0, 0.0, 0.0, 0.0, 0.0, 0.0, 0.0, 0.0, 0.0, 0.0, 0.0, 0.0, 0.0, 0.0, 0.0, 0.0, 0.0, 0.0, 0.0, 0.0, 0.0, 0.0, 0.0, 0.0, 0.0, 0.0, 0.0, 0.0, 0.0, 0.0, 0.0, 0.0, 0.0, 0.0, 0.0, 0.0, 0.0, 0.0, 0.0, 0.0, 0.0, 0.0, 0.0, 0.0, 0.0, 0.0, 0.0, 0.0, 0.0, 0.0, 0.0, 0.0, 0.0, 0.0, 0.0, 0.0, 0.0, 0.0, 0.0, 0.0, 0.0, 0.0, 0.0, 0.0, 0.0, 0.0, 0.0, 0.0, 0.0, 0.0, 0.0, 0.0, 0.0, 0.0, 0.0, 0.0, 0.0, 0.0, 0.0, 0.0, 0.0, 0.0, 0.0, 0.0, 0.0, 0.0, 0.0, 0.0, 0.0, 0.0, 0.0, 0.0, 0.0, 0.0, 0.0, 0.0, 0.0, 0.0, 0.0, 0.0, 0.0, 0.0, 0.0, 0.0, 0.0, 0.0, 0.0, 0.0, 0.0, 0.0, 0.0, 0.0, 0.0, 0.0, 0.0, 0.0, 0.0, 0.0, 0.0, 0.0, 0.0, 0.0, 0.0, 0.0, 0.0, 0.0, 0.0, 0.0, 0.0, 0.0, 0.0, 0.0, 0.0, 0.0, 0.0, 0.0, 0.0, 0.0, 0.0, 0.0, 0.0, 0.0, 0.0, 0.0, 0.0, 0.0, 0.0, 0.0, 0.0, 0.0, 0.0, 0.0, 0.0, 0.0, 0.0, 0.0, 0.0, 0.0, 0.0, 0.0, 0.0, 0.0, 0.0, 0.0, 0.0, 0.0, 0.0, 0.0, 0.0, 0.0, 0.0, 0.0, 0.0, 0.0, 0.0, 0.0, 0.0, 0.0, 0.0, 0.0, 0.0, 0.0, 0.0, 0.0, 0.0, 0.0, 0.0, 0.0, 0.0, 0.0, 0.0, 0.0, 0.0, 0.0, 0.0, 0.0, 0.0, 0.0, 0.0, 0.0, 0.0, 0.0, 0.0, 0.0, 0.0, 0.0, 0.0, 0.0, 0.0, 0.0, 0.0, 0.0, 0.0, 0.0, 0.0, 0.0, 0.0, 0.0, 0.0, 0.0, 0.0, 0.0, 0.0, 0.0, 0.0, 0.0, 0.0, 0.0, 0.0, 0.0, 0.0, 0.0, 0.0, 0.0, 0.0, 0.0, 0.0, 0.0, 0.0, 0.0, 0.0, 0.0, 0.0, 0.0, 0.0, 0.0, 0.0, 0.0, 0.0, 0.0, 0.0, 0.0, 0.0, 0.0, 0.0, 0.0, 0.0, 0.0, 0.0, 0.0, 0.0, 0.0, 0.0, 0.0, 0.0, 0.0, 0.0, 0.0, 0.0, 0.0, 0.0, 0.0, 0.0, 0.0, 0.0, 0.0, 0.0, 0.0, 0.0, 0.0, 0.0, 0.0, 0.0, 0.0, 0.0, 0.0, 0.0, 0.0, 0.0, 0.0, 0.0, 0.0, 0.0, 0.0, 0.0, 0.0, 0.0, 0.0, 0.0, 0.0, 0.0, 0.0, 0.0, 0.0, 0.0, 0.0, 0.0, 0.0, 0.0, 0.0, 0.0, 0.0, 0.0, 0.0, 0.0, 0.0, 0.0, 0.0, 0.0, 0.0, 0.0, 0.0, 0.0, 0.0, 0.0, 0.0, 0.0, 0.0, 0.0, 0.0, 0.0, 0.0, 0.0, 0.0, 0.0, 0.0, 0.0, 0.0, 0.0, 0.0, 0.0, 0.0, 0.0, 0.0, 0.0, 0.0, 0.0, 0.0, 0.0, 0.0, 0.0, 0.0, 0.0, 0.0, 0.0, 0.0, 0.0, 0.0, 0.0, 0.0, 0.0, 0.0, 0.0, 0.0, 0.0, 0.0, 0.0, 0.0, 0.0, 0.0, 0.0, 0.0, 0.0, 0.0, 0.0, 0.0, 0.0, 0.0, 0.0, 0.0, 0.0, 0.0, 0.0, 0.0, 0.0, 0.0, 0.0, 0.0, 0.0, 0.0, 0.0, 0.0, 0.0, 0.0, 0.0, 0.0, 0.0, 0.0, 0.0, 0.0, 0.0, 0.0, 0.0, 0.0, 0.0, 0.0, 0.0, 0.0, 0.0, 0.0, 0.0, 0.0, 0.0, 0.0, 0.0, 0.0, 0.0, 0.0, 0.0, 0.0, 0.0, 0.0, 0.0, 0.0, 0.0, 0.0, 0.0, 0.0, 0.0, 0.0, 0.0, 0.0, 0.0, 0.0, 0.0, 0.0, 0.0, 0.0, 0.0, 0.0, 0.0, 0.0, 0.0, 0.0, 0.0, 0.0, 0.0, 0.0, 0.0, 0.0, 0.0, 0.0, 0.0, 0.0, 0.0, 0.0, 0.0, 0.0, 0.0, 0.0, 0.0, 0.0, 0.0, 0.0, 0.0, 0.0, 0.0, 0.0, 0.0, 0.0, 0.0, 0.0, 0.0, 0.0, 0.0, 0.0, 0.0, 0.0, 0.0, 0.0, 0.0, 0.0, 0.0, 0.0, 0.0, 0.0, 0.0, 0.0, 0.0, 0.0, 0.0, 0.0, 0.0, 0.0, 0.0, 0.0, 0.0, 0.0, 0.0, 0.0, 0.0, 0.0, 0.0, 0.0, 0.0, 0.0, 0.0, 0.0, 0.0, 0.0, 0.0, 0.0, 0.0, 0.0, 0.0, 0.0, 0.0, 0.0, 0.0, 0.0, 0.0, 0.0, 0.0, 0.0, 0.0, 0.0, 0.0, 0.0, 0.0, 0.0, 0.0, 0.0, 0.0, 0.0, 0.0, 0.0, 0.0, 0.0, 0.0, 0.0, 0.0, 0.0, 0.0, 0.0, 0.0, 0.0, 0.0, 0.0, 0.0, 0.0, 0.0, 0.0, 0.0, 0.0, 0.0, 0.0, 0.0, 0.0, 0.0, 0.0, 0.0, 0.0, 0.0, 0.0, 0.0, 0.0, 0.0, 0.0, 0.0, 0.0, 0.0, 0.0, 0.0, 0.0, 0.0, 0.0, 0.0, 0.0, 0.0, 0.0, 0.0, 0.0, 0.0, 0.0, 0.0, 0.0, 0.0, 0.0, 0.0, 0.0, 0.0, 0.0, 0.0, 0.0, 0.0, 0.0, 0.0, 0.0, 0.0, 0.0, 0.0, 0.0, 0.0, 0.0, 0.0, 0.0, 0.0, 0.0, 0.0, 0.0, 0.0, 0.0, 0.0, 0.0, 0.0, 0.0, 0.0, 0.0, 0.0, 0.0, 0.0, 0.0, 0.0, 0.0, 0.0, 0.0, 0.0, 0.0, 0.0, 0.0, 0.0, 0.0, 0.0, 0.0, 0.0, 0.0, 0.0, 0.0, 0.0, 0.0, 0.0, 0.0, 0.0, 0.0, 0.0, 0.0, 0.0, 0.0, 0.0, 0.0, 0.0, 0.0, 0.0, 0.0, 0.0, 0.0, 0.0, 0.0, 0.0, 0.0, 0.0, 0.0, 0.0, 0.0, 0.0, 0.0, 0.0, 0.0, 0.0, 0.0, 0.0, 0.0, 0.0, 0.0, 0.0, 0.0, 0.0, 0.0, 0.0, 0.0, 0.0, 0.0, 0.0, 0.0, 0.0, 0.0, 0.0, 0.0, 0.0, 0.0, 0.0, 0.0, 0.0, 0.0, 0.0, 0.0, 0.0, 0.0, 0.0, 0.0, 0.0, 0.0, 0.0, 0.0, 0.0, 0.0, 0.0, 0.0, 0.0, 0.0, 0.0, 0.0, 0.0, 0.0, 0.0, 0.0, 0.0, 0.0, 0.0, 0.0, 0.0, 0.0, 0.0, 0.0, 0.0, 0.0, 0.0, 0.0, 0.0, 0.0, 0.0, 0.0, 0.0, 0.0, 0.0, 0.0, 0.0, 0.0, 0.0, 0.0, 0.0, 0.0, 0.0, 0.0, 0.0, 0.0, 0.0, 0.0, 0.0, 0.0, 0.0, 0.0, 0.0, 0.0, 0.0, 0.0, 0.0, 0.0, 0.0, 0.0, 0.0, 0.0, 0.0, 0.0, 0.0, 0.0, 0.0, 0.0, 0.0, 0.0, 0.0, 0.0, 0.0, 0.0, 0.0, 0.0, 0.0, 0.0, 0.0, 0.0, 0.0, 0.0, 0.0, 0.0, 0.0, 0.0, 0.0, 0.0, 0.0, 0.0, 0.0, 0.0, 0.0, 0.0, 0.0, 0.0, 0.0, 0.0, 0.0, 0.0, 0.0, 0.0, 0.0, 0.0, 0.0, 0.0, 0.0, 0.0, 0.0, 0.0, 0.0, 0.0, 0.0, 0.0, 0.0, 0.0, 0.0, 0.0, 0.0, 0.0, 0.0, 0.0, 0.0, 0.0, 0.0, 0.0, 0.0, 0.0, 0.0, 0.0, 0.0, 0.0, 0.0, 0.0, 0.0, 0.0, 0.0, 0.0, 0.0, 0.0, 0.0, 0.0, 0.0, 0.0, 0.0, 0.0, 0.0, 0.0, 0.0, 0.0, 0.0, 0.0, 0.0, 0.0, 0.0, 0.0, 0.0, 0.0, 0.0, 0.0, 0.0, 0.0, 0.0, 0.0, 0.0, 0.0, 0.0, 0.0, 0.0, 0.0, 0.0, 0.0, 0.0, 0.0, 0.0, 0.0, 0.0, 0.0, 0.0, 0.0, 0.0, 0.0, 0.0, 0.0, 0.0, 0.0, 0.0, 0.0, 0.0, 0.0, 0.0, 0.0, 0.0, 0.0, 0.0, 0.0, 0.0, 0.0, 0.0, 0.0, 0.0, 0.0, 0.0, 0.0, 0.0, 0.0, 0.0, 0.0, 0.0, 0.0, 0.0, 0.0, 0.0, 0.0, 0.0, 0.0, 0.0, 0.0, 0.0, 0.0, 0.0, 0.0, 0.0, 0.0, 0.0, 0.0, 0.0, 0.0, 0.0, 0.0, 0.0, 0.0, 0.0, 0.0, 0.0, 0.0, 0.0, 0.0, 0.0, 0.0, 0.0, 0.0, 0.0, 0.0, 0.0, 0.0, 0.0, 0.0, 0.0, 0.0, 0.0, 0.0, 0.0, 0.0, 0.0, 0.0, 0.0, 0.0, 0.0, 0.0, 0.0, 0.0, 0.0, 0.0, 0.0, 0.0, 0.0, 0.0, 0.0, 0.0, 0.0, 0.0, 0.0, 0.0, 0.0, 0.0, 0.0, 0.0, 0.0, 0.0, 0.0, 0.0, 0.0, 0.0, 0.0, 0.0, 0.0, 0.0, 0.0, 0.0, 0.0, 0.0, 0.0, 0.0, 0.0, 0.0, 0.0, 0.0, 0.0, 0.0, 0.0, 0.0, 0.0, 0.0, 0.0, 0.0, 0.0, 0.0, 0.0, 0.0, 0.0, 0.0, 0.0, 0.0, 0.0, 0.0, 0.0, 0.0, 0.0, 0.0, 0.0, 0.0, 0.0, 0.0, 0.0, 0.0, 0.0, 0.0, 0.0, 0.0, 0.0, 0.0, 0.0, 0.0, 0.0, 0.0, 0.0, 0.0, 0.0, 0.0, 0.0, 0.0, 0.0, 0.0, 0.0, 0.0, 0.0, 0.0, 0.0, 0.0, 0.0, 0.0, 0.0, 0.0, 0.0, 0.0, 0.0, 0.0, 0.0, 0.0, 0.0, 0.0, 0.0, 0.0, 0.0, 0.0, 0.0, 0.0, 0.0, 0.0, 0.0, 0.0, 0.0, 0.0, 0.0, 0.0, 0.0, 0.0, 0.0, 0.0, 0.0, 0.0, 0.0, 0.0, 0.0, 0.0, 0.0, 0.0, 0.0, 0.0, 0.0, 0.0, 0.0, 0.0, 0.0, 0.0, 0.0, 0.0, 0.0, 0.0, 0.0, 0.0, 0.0, 0.0, 0.0, 0.0, 0.0, 0.0, 0.0, 0.0, 0.0, 0.0, 0.0, 0.0, 0.0, 0.0, 0.0, 0.0, 0.0, 0.0, 0.0, 0.0, 0.0, 0.0, 0.0, 0.0, 0.0, 0.0, 0.0, 0.0, 0.0, 0.0, 0.0, 0.0, 0.0, 0.0, 0.0, 0.0, 0.0, 0.0, 0.0, 0.0, 0.0, 0.0, 0.0, 0.0, 0.0, 0.0, 0.0, 0.0, 0.0, 0.0, 0.0, 0.0, 0.0, 0.0, 0.0, 0.0, 0.0, 0.0, 0.0, 0.0, 0.0, 0.0, 0.0, 0.0, 0.0, 0.0, 0.0, 0.0, 0.0, 0.0, 0.0, 0.0, 0.0, 0.0, 0.0, 0.0, 0.0, 0.0, 0.0, 0.0, 0.0, 0.0, 0.0, 0.0, 0.0, 0.0, 0.0, 0.0, 0.0, 0.0, 0.0, 0.0, 0.0, 0.0, 0.0, 0.0, 0.0, 0.0, 0.0, 0.0, 0.0, 0.0, 0.0, 0.0, 0.0, 0.0, 0.0, 0.0, 0.0, 0.0, 0.0, 0.0, 0.0, 0.0, 0.0, 0.0, 0.0, 0.0, 0.0, 0.0, 0.0, 0.0, 0.0, 0.0, 0.0, 0.0, 0.0, 0.0, 0.0, 0.0, 0.0, 0.0, 0.0, 0.0, 0.0, 0.0, 0.0, 0.0, 0.0, 0.0, 0.0, 0.0, 0.0, 0.0, 0.0, 0.0, 0.0, 0.0, 0.0, 0.0, 0.0, 0.0, 0.0, 0.0, 0.0, 0.0, 0.0, 0.0, 0.0, 0.0, 0.0, 0.0, 0.0, 0.0, 0.0, 0.0, 0.0, 0.0, 0.0, 0.0, 0.0, 0.0, 0.0, 0.0, 0.0, 0.0, 0.0, 0.0, 0.0, 0.0, 0.0, 0.0, 0.0, 0.0, 0.0, 0.0, 0.0, 0.0, 0.0, 0.0, 0.0, 0.0, 0.0, 0.0, 0.0, 0.0, 0.0, 0.0, 0.0, 0.0, 0.0, 0.0, 0.0, 0.0, 0.0, 0.0, 0.0, 0.0, 0.0, 0.0, 0.0, 0.0, 0.0, 0.0, 0.0, 0.0, 0.0, 0.0, 0.0, 0.0, 0.0, 0.0, 0.0, 0.0, 0.0, 0.0, 0.0, 0.0, 0.0, 0.0, 0.0, 0.0, 0.0, 0.0, 0.0, 0.0, 0.0, 0.0, 0.0, 0.0, 0.0, 0.0, 0.0, 0.0, 0.0, 0.0, 0.0, 0.0, 0.0, 0.0, 0.0, 0.0, 0.0, 0.0, 0.0, 0.0, 0.0, 0.0, 0.0, 0.0, 0.0, 0.0, 0.0, 0.0, 0.0, 0.0, 0.0, 0.0, 0.0, 0.0, 0.0, 0.0, 0.0, 0.0, 0.0, 0.0, 0.0, 0.0, 0.0, 0.0, 0.0, 0.0, 0.0, 0.0, 0.0, 0.0, 0.0, 0.0, 0.0, 0.0, 0.0, 0.0, 0.0, 0.0, 0.0, 0.0, 0.0, 0.0, 0.0, 0.0, 0.0, 0.0, 0.0, 0.0, 0.0, 0.0, 0.0, 0.0, 0.0, 0.0, 0.0, 0.0, 0.0, 0.0, 0.0, 0.0, 0.0, 0.0, 0.0, 0.0, 0.0, 0.0, 0.0, 0.0, 0.0, 0.0, 0.0, 0.0, 0.0, 0.0, 0.0, 0.0, 0.0, 0.0, 0.0, 0.0, 0.0, 0.0, 0.0, 0.0, 0.0, 0.0, 0.0, 0.0, 0.0, 0.0, 0.0, 0.0, 0.0, 0.0, 0.0, 0.0, 0.0, 0.0, 0.0, 0.0, 0.0, 0.0, 0.0, 0.0, 0.0, 0.0, 0.0, 0.0, 0.0, 0.0, 0.0, 0.0, 0.0, 0.0, 0.0, 0.0, 0.0, 0.0, 0.0, 0.0, 0.0, 0.0, 0.0, 0.0, 0.0, 0.0, 0.0, 0.0, 0.0, 0.0, 0.0, 0.0, 0.0, 0.0, 0.0, 0.0, 0.0, 0.0, 0.0, 0.0, 0.0, 0.0, 0.0, 0.0, 0.0, 0.0, 0.0, 0.0, 0.0, 0.0, 0.0, 0.0, 0.0, 0.0, 0.0, 0.0, 0.0, 0.0, 0.0, 0.0, 0.0, 0.0, 0.0, 0.0, 0.0, 0.0, 0.0, 0.0, 0.0, 0.0, 0.0, 0.0, 0.0, 0.0, 0.0, 0.0, 0.0, 0.0, 0.0, 0.0, 0.0, 0.0, 0.0, 0.0, 0.0, 0.0, 0.0, 0.0, 0.0, 0.0, 0.0, 0.0, 0.0, 0.0, 0.0, 0.0, 0.0, 0.0, 0.0, 0.0, 0.0, 0.0, 0.0, 0.0, 0.0, 0.0, 0.0, 0.0, 0.0, 0.0, 0.0, 0.0, 0.0, 0.0, 0.0, 0.0, 0.0, 0.0, 0.0, 0.0, 0.0, 0.0, 0.0, 0.0, 0.0, 0.0, 0.0, 0.0, 0.0, 0.0, 0.0, 0.0, 0.0, 0.0, 0.0, 0.0, 0.0, 0.0, 0.0, 0.0, 0.0, 0.0])
me_circle_001.materials.append(mat_material)
me_circle_001.update()

# ---- curves / text
cu_beziercircle = bpy.data.curves.new('BezierCircle', 'CURVE')
cu_beziercircle.dimensions = '3D'
_sp = cu_beziercircle.splines.new('BEZIER'); _sp.bezier_points.add(3)
_sp.bezier_points.foreach_set('co', [-1.0, 0.0, 0.0, 0.0, 1.0, 0.0, 1.0, 0.0, 0.0, 0.0, -1.0, 0.0])
_sp.bezier_points.foreach_set('handle_left', [-1.0, -0.5521, 0.0, -0.5521, 1.0, 0.0, 1.0, 0.5521, 0.0, 0.5521, -1.0, 0.0])
_sp.bezier_points.foreach_set('handle_right', [-1.0, 0.5521, 0.0, 0.5521, 1.0, 0.0, 1.0, -0.5521, 0.0, -0.5521, -1.0, 0.0])
for _p, _l, _r in zip(_sp.bezier_points, ['AUTO', 'AUTO', 'AUTO', 'AUTO'], ['AUTO', 'AUTO', 'AUTO', 'AUTO']): _p.handle_left_type = _l; _p.handle_right_type = _r
_sp.order_u = 0
_sp.order_v = 0
_sp.use_cyclic_u = True
cu_beziercircle.use_path = True
cu_beziercircle.fill_mode = 'FULL'

# ---- objects
ob_beziercircle = bpy.data.objects.new('BezierCircle', cu_beziercircle)
ob_tire_outsidea = bpy.data.objects.new('Tire outsideA', me_cube)
ob_circle = bpy.data.objects.new('Circle', me_circle)
ob_tire_inside = bpy.data.objects.new('Tire inside', me_circle_001)

# ---- transforms, parenting, visibility, modifiers, constraints
ob_beziercircle.location = (0.0, 0.0, 0.0)
ob_beziercircle.rotation_euler = (-0.0, 158.7, -0.0)
ob_tire_outsidea.location = (0.0, 0.0, -1.0)
ob_tire_outsidea.scale = (0.08336, 0.09854, 1.0)
ob_tire_outsidea.lock_rotations_4d = False
ob_tire_outsidea.empty_display_type = 'ARROWS'
ob_tire_outsidea.lineart.crease_threshold = 0.0
_m = ob_tire_outsidea.modifiers.new('Mirror', 'MIRROR')
_m = ob_tire_outsidea.modifiers.new('Array', 'ARRAY')
_m.count = 132
_m.relative_offset_displace = (0.0, 0.75, 0.0)
_m = ob_tire_outsidea.modifiers.new('Curve', 'CURVE')
_m.object = ob_beziercircle
_m.deform_axis = 'NEG_Y'
ob_circle.location = (0.0, 0.0, 0.0)
ob_circle.rotation_euler = (-0.0, 1.571, 0.0)
ob_circle.scale = (0.8309, 0.8309, 0.8309)
_m = ob_circle.modifiers.new('Solidify', 'SOLIDIFY')
_m.thickness = 0.05
_m = ob_circle.modifiers.new('Auto Smooth', 'NODES')
_m.node_group = ng_auto_smooth
_gi = [s.identifier for s in ng_auto_smooth.interface.items_tree if s.item_type == 'SOCKET' and s.in_out == 'INPUT']
_m[_gi[1]] = 0.5236  # Angle
ob_tire_inside.location = (0.0, 0.0, 0.0)
ob_tire_inside.rotation_euler = (-0.0, 1.571, 0.0)
ob_tire_inside.scale = (0.8309, 0.8309, 0.8309)
_m = ob_tire_inside.modifiers.new('Mirror', 'MIRROR')
_m.use_axis = (False, False, True)
_m.use_clip = True
_m.mirror_object = ob_circle
_m = ob_tire_inside.modifiers.new('Auto Smooth', 'NODES')
_m.node_group = ng_auto_smooth
_gi = [s.identifier for s in ng_auto_smooth.interface.items_tree if s.item_type == 'SOCKET' and s.in_out == 'INPUT']
_m[_gi[1]] = 0.5236  # Angle

# ---- collection membership
scene.collection.objects.link(ob_beziercircle)
col_collection.objects.link(ob_tire_outsidea)
col_collection.objects.link(ob_circle)
col_collection.objects.link(ob_tire_inside)

# ---- scene / render settings (as saved in the file)
scene.frame_start = 1; scene.frame_end = 250; scene.frame_set(0)
scene.render.engine = 'BLENDER_EEVEE_NEXT'
scene.cycles.sampling_pattern = 'TABULATED_SOBOL'
scene.eevee.use_gtao = True
scene.view_settings.view_transform = 'Filmic'
bpy.context.view_layer.update()

# ---- added for rendering (the .blend has no active camera and no usable light): camera, sun
cam_auto = bpy.data.cameras.new('AutoCamera')
cam_auto.lens = 50.0
cam_auto.sensor_width = 36.0
cam_auto.clip_end = 1000.0
ob_auto_camera = bpy.data.objects.new('AutoCamera', cam_auto)
scene.collection.objects.link(ob_auto_camera)
ob_auto_camera.location = (5.55137, -6.66164, 4.44109)
ob_auto_camera.rotation_euler = (1.09748, -7.21219e-08, 0.694738)
scene.camera = ob_auto_camera
light_auto_sun = bpy.data.lights.new('AutoSun', 'SUN')
light_auto_sun.energy = 3.0
light_auto_sun.angle = 0.0523599
ob_auto_sun = bpy.data.objects.new('AutoSun', light_auto_sun)
scene.collection.objects.link(ob_auto_sun)
ob_auto_sun.rotation_euler = (0.872665, 0.174533, 0.523599)
bpy.context.view_layer.update()
